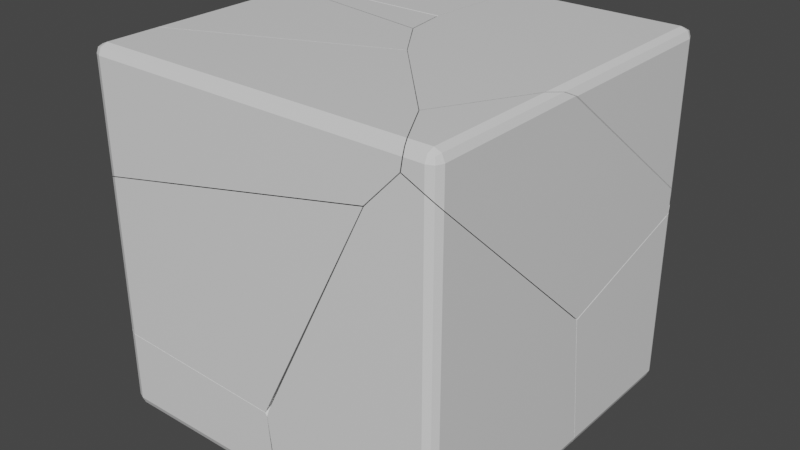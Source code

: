 # Source: cracked_block.blend  (saved by Blender 3.0.42; exported with 4.5.12 LTS)
import bpy
from mathutils import Matrix  # noqa: F401  (used for matrix-valued properties, if any)

bpy.ops.wm.read_factory_settings(use_empty=True)
scene = bpy.context.scene
scene.name = 'Scene'

# ---- collections
col_collection = bpy.data.collections.new('Collection'); scene.collection.children.link(col_collection)

# ---- materials (node trees are filled in below, after node groups)
mat_material = bpy.data.materials.new('Material')
mat_material.alpha_threshold = 0.0
mat_material.use_transparent_shadow = False
mat_material.line_color = (0.0, 0.0, 0.0, 1.0)

# ---- material node trees
mat_material.use_nodes = True; mat_material.node_tree.nodes.clear()
_N = mat_material.node_tree.nodes; _L = mat_material.node_tree.links
n0 = _N.new('ShaderNodeOutputMaterial'); n0.name = 'Material Output'; n0.location = (300, 300)
n1 = _N.new('ShaderNodeBsdfPrincipled'); n1.name = 'Principled BSDF'; n1.location = (10, 300)
n1.distribution = 'GGX'
n1.subsurface_method = 'RANDOM_WALK_SKIN'
n1.inputs[2].default_value = 0.4
n1.inputs[3].default_value = 1.45
n1.inputs[27].default_value = (0.0, 0.0, 0.0, 1.0)
n1.inputs[28].default_value = 1.0
_L.new(n1.outputs[0], n0.inputs[0])
n0.is_active_output = True

# ---- world
world_world = bpy.data.worlds.new('World'); scene.world = world_world
world_world.use_nodes = True; world_world.node_tree.nodes.clear()
_N = world_world.node_tree.nodes; _L = world_world.node_tree.links
n0 = _N.new('ShaderNodeOutputWorld'); n0.name = 'World Output'; n0.location = (300, 300)
n1 = _N.new('ShaderNodeBackground'); n1.name = 'Background'; n1.location = (10, 300)
n1.inputs[0].default_value = (0.05088, 0.05088, 0.05088, 1.0)
_L.new(n1.outputs[0], n0.inputs[0])
n0.is_active_output = True
world_world.color = (0.05088, 0.05088, 0.05088)
world_world.use_sun_shadow = False
world_world.sun_shadow_jitter_overblur = 0.0

# ---- meshes
me_cube_cell_015 = bpy.data.meshes.new('Cube_cell.015')
me_cube_cell_015.from_pydata([(0.466, 0.4732, 0.03409), (0.3632, 0.5, 0.03127), (0.4738, 0.5, -0.1486), (0.5, 0.4738, -0.02491), (0.4923, 0.4923, -0.13), (0.392, 0.5, 0.04854), (0.349, 0.5, 0.05443), (0.4738, 0.5, 0.03721), (0.4804, 0.4973, 0.03587), (0.4886, 0.4939, 0.02857), (0.4923, 0.4923, 0.02514), (0.5, 0.4738, 0.0104), (0.5, 0.4687, 0.007811), (0.3632, 0.5, 0.03127), (0.4738, 0.5, -0.1486), (0.4923, 0.4923, -0.13), (0.392, 0.5, 0.04854), (0.349, 0.5, 0.05443), (0.4738, 0.5, 0.03721), (0.4804, 0.4973, 0.03587), (0.4886, 0.4939, 0.02857), (0.4923, 0.4923, 0.02514), (0.5, 0.4738, 0.0104), (0.5, 0.4738, -0.02491), (0.5, 0.4687, 0.007811)], [], [(16, 17, 0), (16, 0, 19, 18), (19, 0, 20), (21, 20, 0, 24, 22), (12, 23, 11), (11, 23, 15, 10), (15, 14, 7, 8, 9, 10), (14, 13, 6, 5, 7), (0, 17, 1, 2, 4, 3, 24)])
_k = set([(1, 2), (1, 17), (2, 4), (3, 4), (3, 24), (5, 6), (5, 7), (6, 13), (7, 8), (8, 9), (9, 10), (10, 11), (11, 12), (12, 23), (13, 14), (14, 15), (15, 23), (16, 17), (16, 18), (18, 19), (19, 20), (20, 21), (21, 22), (22, 24)])
me_cube_cell_015.attributes.new('sharp_edge', 'BOOLEAN', 'EDGE').data.foreach_set('value', [ (min(e.vertices), max(e.vertices)) in _k for e in me_cube_cell_015.edges])
_uv = me_cube_cell_015.uv_layers.new(name='UVMap')
_uv.uv.foreach_set('vector', [1.0, 0.3474, 0.498, 0.0, 1.0, 0.0, 0.3474, 0.3474, 0.0, 0.0, 0.3126, 0.0, 0.348, 0.03172, 0.3126, 0.3126, 0.0, 0.0, 0.2692, 0.0, 0.3139, 0.2573, 0.2692, 0.2692, 0.0, 0.0, 0.4047, 0.0, 0.4048, 0.05842, 0.502, 0.5078, 0.4938, 0.5066, 0.5026, 0.5066, 0.5026, 0.5066, 0.4938, 0.5066, 0.4675, 0.5, 0.5063, 0.5, 0.4675, 0.5, 0.4629, 0.4934, 0.5093, 0.4934, 0.509, 0.4958, 0.5071, 0.4987, 0.5063, 0.5, 0.4629, 0.4934, 0.5078, 0.4658, 0.5136, 0.4623, 0.5121, 0.473, 0.5093, 0.4934, 0.0, 0.0, 0.502, 0.0, 0.589, 0.0, 0.5153, 0.2755, 0.4093, 0.2279, 0.1781, 0.02055, 0.4047, 0.4047])
me_cube_cell_015.materials.append(mat_material)
me_cube_cell_015.use_remesh_fix_poles = True
me_cube_cell_015.use_remesh_preserve_attributes = False
me_cube_cell_015.update()
me_cube_cell_016 = bpy.data.meshes.new('Cube_cell.016')
me_cube_cell_016.from_pydata([(-0.03476, 0.09728, 0.4372), (-0.07631, 0.1587, 0.1301), (-0.2478, 0.207, -0.01732), (-0.06721, 0.3316, 0.1288), (-0.2546, 0.2634, -0.0255), (-0.4738, 0.5, 0.4738), (-0.5, 0.4738, 0.4738), (-0.4738, 0.4738, 0.5), (-0.4923, 0.4923, 0.4738), (-0.4889, 0.4889, 0.4889), (-0.4923, 0.4738, 0.4923), (-0.4738, 0.4923, 0.4923), (-0.01587, 0.2777, 0.5), (-0.005957, 0.4738, 0.5), (-0.008376, 0.5, 0.4738), (-0.03819, 0.5, 0.2651), (-0.006117, 0.4923, 0.4923), (-0.4974, 0.1467, 0.48), (-0.3206, 0.1704, 0.5), (-0.4738, 0.1701, 0.5), (-0.4923, 0.1611, 0.4923), (-0.02158, 0.1717, 0.5), (-0.0487, 0.5, 0.1932), (-0.08006, 0.5, 0.1709), (-0.3705, 0.5, -0.03188), (-0.4923, 0.4923, 0.0112), (-0.4945, 0.4871, 0.01295), (-0.4738, 0.5, 0.003392), (-0.5, 0.4738, 0.01742), (-0.5, 0.2229, 0.06618), (-0.5, 0.1481, 0.4738), (-0.5, 0.4738, 0.01742), (-0.5, 0.2229, 0.06618), (-0.01587, 0.2777, 0.5), (-0.005957, 0.4738, 0.5), (-0.006117, 0.4923, 0.4923), (-0.3206, 0.1704, 0.5), (-0.4738, 0.1701, 0.5), (-0.4923, 0.1611, 0.4923), (-0.4923, 0.4923, 0.0112), (-0.4738, 0.5, 0.003392), (-0.4945, 0.4871, 0.01295), (-0.4974, 0.1467, 0.48), (-0.5, 0.1481, 0.4738), (-0.08006, 0.5, 0.1709), (-0.3705, 0.5, -0.03188), (-0.008376, 0.5, 0.4738), (-0.03819, 0.5, 0.2651), (-0.0487, 0.5, 0.1932), (-0.02158, 0.1717, 0.5)], [], [(34, 33, 47, 14, 35), (38, 42, 0, 36, 37), (0, 49, 36), (1, 0, 42, 43, 32, 2), (3, 4, 44, 48), (4, 45, 44), (4, 2, 45), (40, 45, 2, 41, 25), (2, 32, 31, 41), (48, 47, 33, 49, 0, 1, 3), (2, 3, 1), (2, 4, 3), (29, 30, 6, 28), (21, 12, 13, 7, 19, 18), (5, 8, 9, 11), (6, 10, 9, 8), (7, 11, 9, 10), (5, 27, 39, 8), (8, 39, 26, 28, 6), (19, 7, 10, 20), (30, 17, 20, 10, 6), (16, 11, 7, 13), (11, 16, 46, 5), (5, 46, 15, 22, 23, 24, 27)])
_k = set([(12, 13), (12, 21), (13, 16), (14, 35), (14, 47), (15, 22), (15, 46), (16, 46), (17, 20), (17, 30), (18, 19), (18, 21), (19, 20), (22, 23), (23, 24), (24, 27), (25, 40), (25, 41), (26, 28), (26, 39), (27, 39), (28, 29), (29, 30), (31, 32), (31, 41), (32, 43), (33, 34), (33, 49), (34, 35), (36, 37), (36, 49), (37, 38), (38, 42), (40, 45), (42, 43), (44, 45), (44, 48), (47, 48)])
me_cube_cell_016.attributes.new('sharp_edge', 'BOOLEAN', 'EDGE').data.foreach_set('value', [ (min(e.vertices), max(e.vertices)) in _k for e in me_cube_cell_016.edges])
_uv = me_cube_cell_016.uv_layers.new(name='UVMap')
_uv.uv.foreach_set('vector', [0.7611, 0.6126, 0.1473, 0.0, 0.8435, 0.0, 0.8431, 0.617, 0.8191, 0.6478, 0.3068, 0.1949, 0.1019, 0.0, 1.0, 0.0, 1.0, 0.5546, 0.4861, 0.3383, 0.0, 0.0, 0.5582, 0.0, 0.5546, 0.5546, 0.0, 0.0, 1.0, 0.0, 1.0, 0.8981, 0.9792, 0.9015, 0.8346, 0.8346, 0.0, 0.0, 0.0, 0.0, 1.0, 0.0, 1.0, 0.8256, 0.7712, 0.7712, 0.0, 0.0, 0.8244, 0.0, 0.8256, 0.8256, 0.0, 0.0, 1.0, 0.0, 0.8244, 0.8244, 0.8547, 0.2022, 0.8532, 0.8532, 0.0, 0.0, 0.8174, 0.0, 0.8326, 0.0428, 0.0, 0.0, 0.8346, 0.0, 0.8356, 0.7753, 0.8174, 0.8174, 1.0, 0.7712, 1.0, 0.1565, 1.0, 0.8527, 0.5582, 0.5582, 0.0, 0.0, 0.0, 0.0, 1.0, 0.0, 0.0, 0.0, 1.0, 0.0, 1.0, 1.0, 0.0, 0.0, 1.0, 0.0, 1.0, 1.0, 0.5165, 0.1807, 0.6184, 0.162, 0.6184, 0.2434, 0.5044, 0.2434, 0.7554, 0.5821, 0.754, 0.5556, 0.7515, 0.5066, 0.8684, 0.5066, 0.8684, 0.5825, 0.8301, 0.5824, 0.6184, 0.2566, 0.6184, 0.25, 0.6222, 0.25, 0.625, 0.2566, 0.6184, 0.2434, 0.625, 0.2434, 0.625, 0.2472, 0.6184, 0.25, 0.8684, 0.5066, 0.8684, 0.5, 0.8722, 0.5, 0.875, 0.5066, 0.6184, 0.2566, 0.5008, 0.2566, 0.5028, 0.25, 0.6184, 0.25, 0.6184, 0.25, 0.5028, 0.25, 0.5032, 0.2481, 0.5044, 0.2434, 0.6184, 0.2434, 0.8684, 0.5825, 0.8684, 0.5066, 0.875, 0.5066, 0.875, 0.5847, 0.6184, 0.162, 0.6207, 0.1617, 0.625, 0.1653, 0.625, 0.2434, 0.6184, 0.2434, 0.7515, 0.5, 0.8684, 0.5, 0.8684, 0.5066, 0.7515, 0.5066, 0.625, 0.2566, 0.625, 0.3735, 0.6184, 0.3729, 0.6184, 0.2566, 0.6184, 0.2566, 0.6184, 0.3729, 0.5663, 0.3655, 0.5483, 0.3628, 0.5427, 0.355, 0.492, 0.2824, 0.5008, 0.2566])
me_cube_cell_016.materials.append(mat_material)
me_cube_cell_016.use_remesh_fix_poles = True
me_cube_cell_016.use_remesh_preserve_attributes = False
me_cube_cell_016.update()
me_cube_cell_001 = bpy.data.meshes.new('Cube_cell.001')
me_cube_cell_001.from_pydata([(0.04666, -0.1004, 0.09427), (0.08997, -0.08167, 0.1416), (-0.127, 0.006887, -0.06021), (-0.009148, -0.04277, 0.02564), (-0.03429, 0.09519, 0.437), (-0.2477, 0.2047, -0.01785), (-0.07559, 0.1568, 0.13), (-0.2303, 0.0994, -0.09247), (0.06221, -0.04111, 0.1059), (0.02931, 0.003239, 0.5), (0.02553, 0.008719, 0.5), (0.08868, -0.08256, 0.5), (0.08393, -0.08462, 0.5), (-0.003415, 0.05034, 0.5), (-0.4973, 0.1441, 0.4802), (-0.4926, 0.1361, 0.4915), (-0.4179, 0.1185, 0.5), (-0.4738, 0.1277, 0.5), (-0.5, -0.3362, 0.125), (-0.5, -0.336, 0.4738), (0.01948, -0.1124, 0.5), (-0.4738, -0.3247, 0.5), (-0.4923, -0.3327, 0.4923), (-0.5, -0.3362, 0.08928), (-0.5, -0.3146, 0.07116), (-0.5, 0.1503, 0.4479), (-0.5, 0.1456, 0.4738), (-0.5, 0.2165, 0.08706), (-0.5, 0.2204, 0.06551), (-0.5, -0.02467, -0.09711), (-0.5, -0.0437, -0.1097), (-0.5, -0.0612, -0.1067), (-0.5, -0.1128, -0.09735), (0.02931, 0.003239, 0.5), (0.08868, -0.08256, 0.5), (0.08393, -0.08462, 0.5), (0.02553, 0.008719, 0.5), (-0.003415, 0.05034, 0.5), (-0.4973, 0.1441, 0.4802), (-0.4926, 0.1361, 0.4915), (-0.5, -0.336, 0.4738), (-0.4923, -0.3327, 0.4923), (0.01948, -0.1124, 0.5), (-0.4738, -0.3247, 0.5), (-0.5, -0.3362, 0.125), (-0.5, -0.3362, 0.08928), (-0.5, 0.1503, 0.4479), (-0.5, 0.1456, 0.4738), (-0.5, 0.2165, 0.08706), (-0.5, 0.2204, 0.06551), (-0.5, -0.3146, 0.07116), (-0.5, -0.1128, -0.09735), (-0.5, -0.0612, -0.1067), (-0.5, -0.0437, -0.1097), (-0.4179, 0.1185, 0.5), (-0.5, -0.02467, -0.09711), (-0.4738, 0.1277, 0.5)], [], [(36, 33, 1, 8), (1, 33, 34), (35, 0, 1, 34), (0, 8, 1), (0, 3, 8), (3, 7, 8), (36, 8, 6, 4, 37), (54, 37, 4, 38, 39), (17, 54, 39), (41, 40, 44, 42, 43), (44, 45, 0, 35, 42), (2, 0, 45, 50), (2, 3, 0), (47, 38, 4, 6, 46), (48, 6, 5, 49), (46, 6, 48), (2, 7, 3), (5, 7, 53, 55), (7, 2, 52, 53), (51, 2, 50), (52, 2, 51), (49, 5, 55), (23, 18, 19, 26, 25, 27, 28, 29, 30, 31, 32, 24), (9, 10, 13, 16, 56, 21, 20, 12, 11), (21, 56, 15, 22), (15, 14, 26, 19, 22), (7, 5, 6, 8)])
_k = set([(9, 10), (9, 11), (10, 13), (11, 12), (12, 20), (13, 16), (14, 15), (14, 26), (15, 56), (16, 56), (17, 39), (17, 54), (18, 19), (18, 23), (19, 22), (20, 21), (21, 22), (23, 24), (24, 32), (25, 26), (25, 27), (27, 28), (28, 29), (29, 30), (30, 31), (31, 32), (33, 34), (33, 36), (34, 35), (35, 42), (36, 37), (37, 54), (38, 39), (38, 47), (40, 41), (40, 44), (41, 43), (42, 43), (44, 45), (45, 50), (46, 47), (46, 48), (48, 49), (49, 55), (50, 51), (51, 52), (52, 53), (53, 55)])
me_cube_cell_001.attributes.new('sharp_edge', 'BOOLEAN', 'EDGE').data.foreach_set('value', [ (min(e.vertices), max(e.vertices)) in _k for e in me_cube_cell_001.edges])
_uv = me_cube_cell_001.uv_layers.new(name='UVMap')
_uv.uv.foreach_set('vector', [0.8882, 0.0, 1.0, 0.1216, 1.0, 1.0, 0.0, 0.0, 1.0, 1.0, 0.1216, 0.1216, 1.0, 0.122, 0.1094, 0.0, 1.0, 0.0, 1.0, 1.0, 0.122, 0.122, 0.0, 0.0, 1.0, 0.0, 1.0, 1.0, 0.0, 0.0, 1.0, 0.0, 1.0, 1.0, 0.0, 0.0, 1.0, 0.0, 1.0, 1.0, 1.0, 0.1118, 1.0, 1.0, 0.0, 0.0, 0.0, 0.0, 0.5593, 0.0, 1.0, 0.231, 0.5593, 0.5593, 0.0, 0.0, 0.8984, 0.0, 1.0, 0.1, 0.2298, 0.133, 0.231, 0.231, 0.1119, 0.1006, 0.2146, 0.09014, 0.2428, 0.07813, 1.0, 0.07851, 1.0, 0.8919, 0.227, 0.1192, 0.07851, 0.07851, 0.08401, 0.0, 1.0, 0.0, 1.0, 0.8906, 0.8919, 0.8919, 1.0, 0.0, 1.0, 1.0, 0.08401, 0.08401, 0.1185, 0.0, 0.0, 0.0, 1.0, 0.0, 1.0, 1.0, 0.09816, 0.02144, 0.1016, 0.0, 1.0, 0.0, 1.0, 1.0, 0.1048, 0.1048, 1.0, 0.1053, 1.0, 1.0, 0.0, 0.0, 0.8348, 0.0, 1.0, 0.1048, 1.0, 1.0, 0.1053, 0.1053, 0.0, 0.0, 1.0, 0.0, 1.0, 1.0, 1.0, 0.0, 1.0, 1.0, 0.1571, 0.1571, 0.1662, 0.0, 1.0, 1.0, 0.0, 0.0, 0.8812, 0.0, 1.0, 0.1571, 0.1178, 0.0, 1.0, 0.0, 1.0, 0.8815, 1.0, 0.1188, 1.0, 1.0, 0.1178, 0.1178, 1.0, 0.1652, 1.0, 1.0, 0.1662, 0.1662, 0.5223, 0.04095, 0.5313, 0.04094, 0.6184, 0.041, 0.6184, 0.1614, 0.612, 0.1626, 0.5218, 0.1791, 0.5164, 0.1801, 0.4757, 0.1188, 0.4726, 0.1141, 0.4733, 0.1097, 0.4757, 0.0968, 0.5178, 0.04634, 0.7427, 0.6242, 0.7436, 0.6228, 0.7509, 0.6124, 0.8545, 0.5954, 0.8684, 0.5931, 0.8684, 0.7062, 0.7451, 0.6531, 0.729, 0.6462, 0.7278, 0.6456, 0.8684, 0.7062, 0.8684, 0.5931, 0.875, 0.5911, 0.875, 0.7082, 0.6247, 0.159, 0.6207, 0.161, 0.6184, 0.1614, 0.6184, 0.041, 0.625, 0.04183, 0.0, 0.0, 1.0, 0.0, 1.0, 0.0, 1.0, 1.0])
me_cube_cell_001.materials.append(mat_material)
me_cube_cell_001.use_remesh_fix_poles = True
me_cube_cell_001.use_remesh_preserve_attributes = False
me_cube_cell_001.update()
me_cube_cell_002 = bpy.data.meshes.new('Cube_cell.002')
me_cube_cell_002.from_pydata([(0.04628, -0.1021, 0.09272), (-0.1252, 0.005378, -0.06042), (-0.06343, -0.04047, -0.08311), (-0.01096, -0.04357, 0.02299), (0.3168, -0.5, 0.3285), (-0.5, -0.4738, -0.2602), (-0.4738, -0.5, -0.2731), (-0.4923, -0.4923, -0.2689), (-0.5, -0.1151, -0.09877), (0.006505, -0.5, -0.2937), (0.3234, -0.5, 0.3419), (-0.5, -0.3374, 0.08748), (-0.5, -0.4738, 0.1524), (-0.4738, -0.5, 0.1705), (-0.4923, -0.4923, 0.1629), (-0.5, -0.3296, 0.08102), (0.3168, -0.5, 0.3285), (0.006505, -0.5, -0.2937), (-0.4738, -0.5, -0.2731), (-0.4923, -0.4923, -0.2689), (-0.5, -0.4738, 0.1524), (-0.4923, -0.4923, 0.1629), (-0.4738, -0.5, 0.1705), (-0.5, -0.1151, -0.09877), (-0.5, -0.3296, 0.08102), (0.3234, -0.5, 0.3419), (-0.5, -0.3374, 0.08748), (-0.5, -0.4738, -0.2602)], [], [(2, 16, 17), (2, 17, 1), (3, 0, 2), (2, 0, 25, 16), (1, 3, 2), (23, 1, 17, 18, 19, 5), (12, 21, 13, 25, 0, 26), (0, 3, 24, 26), (27, 20, 11, 15, 8), (9, 4, 10, 22, 6), (14, 7, 6, 22), (27, 7, 14, 20), (3, 1, 23, 24)])
_k = set([(4, 9), (4, 10), (5, 19), (5, 23), (6, 7), (6, 9), (7, 27), (8, 15), (8, 27), (10, 22), (11, 15), (11, 20), (12, 21), (12, 26), (13, 21), (13, 25), (14, 20), (14, 22), (16, 17), (16, 25), (17, 18), (18, 19), (23, 24), (24, 26)])
me_cube_cell_002.attributes.new('sharp_edge', 'BOOLEAN', 'EDGE').data.foreach_set('value', [ (min(e.vertices), max(e.vertices)) in _k for e in me_cube_cell_002.edges])
_uv = me_cube_cell_002.uv_layers.new(name='UVMap')
_uv.uv.foreach_set('vector', [0.0, 0.0, 0.9023, 0.0, 0.9016, 0.9016, 1.0, 0.0, 0.9097, 0.9097, 0.0, 0.0, 0.0, 0.0, 1.0, 0.0, 1.0, 1.0, 1.0, 1.0, 0.0, 0.0, 0.8889, 0.0, 1.0, 0.09765, 0.0, 0.0, 1.0, 0.0, 1.0, 1.0, 0.1172, 0.0, 1.0, 0.0, 1.0, 0.9097, 0.2534, 0.1343, 0.2392, 0.1018, 0.2699, 0.08826, 0.6012, 0.05519, 0.6983, 0.06359, 0.7385, 0.08398, 0.8889, 0.8889, 0.0, 0.0, 0.9156, 0.0, 1.0, 0.0, 1.0, 1.0, 0.09341, 0.09341, 0.08445, 0.0, 0.435, 0.006551, 0.5381, 0.006551, 0.5219, 0.04066, 0.5203, 0.0426, 0.4753, 0.09623, 0.4265, 0.8721, 0.5821, 0.7958, 0.5855, 0.7942, 0.5426, 0.9934, 0.4317, 0.9934, 0.5407, 1.0, 0.4328, 1.0, 0.4317, 0.9934, 0.5426, 0.9934, 0.435, 0.006551, 0.4328, 0.0, 0.5407, 0.0, 0.5381, 0.006551, 1.0, 0.0, 1.0, 0.0, 1.0, 0.8828, 0.09341, 0.0])
me_cube_cell_002.materials.append(mat_material)
me_cube_cell_002.use_remesh_fix_poles = True
me_cube_cell_002.use_remesh_preserve_attributes = False
me_cube_cell_002.update()
me_cube_cell_003 = bpy.data.meshes.new('Cube_cell.003')
me_cube_cell_003.from_pydata([(0.4738, 0.4738, -0.5), (0.4738, 0.5, -0.4738), (0.5, 0.4738, -0.4738), (0.4738, 0.4923, -0.4923), (0.4889, 0.4889, -0.4889), (0.465, 0.4715, 0.03311), (0.4923, 0.4923, -0.4738), (-0.06618, 0.3312, 0.1266), (0.4923, 0.4738, -0.4923), (-0.2536, 0.2635, -0.02711), (0.2294, -0.01144, 0.07516), (0.06247, -0.03954, 0.105), (-0.03261, 0.0006598, -0.4049), (-0.06293, -0.03809, -0.08402), (-0.009633, -0.04178, 0.02272), (-0.07482, 0.1585, 0.1289), (-0.2297, 0.1003, -0.09405), (-0.2473, 0.2063, -0.01841), (-0.125, 0.007518, -0.06066), (0.09021, 0.02884, -0.5), (0.4738, 0.08714, -0.5), (0.5, 0.08605, -0.4525), (0.5, 0.08832, -0.4738), (0.4923, 0.08914, -0.4923), (0.07027, 0.02584, -0.5), (0.03963, 0.02138, -0.5), (-0.1351, 0.1032, -0.5), (0.5, 0.04945, -0.1063), (0.5, 0.3861, -0.01466), (0.5, 0.4669, 0.0067), (-0.2067, 0.1613, -0.5), (-0.1528, 0.1174, -0.5), (-0.2175, 0.1702, -0.5), (-0.2189, 0.1814, -0.5), (-0.247, 0.4013, -0.5), (-0.2476, 0.4064, -0.5), (-0.2337, 0.4149, -0.5), (-0.1357, 0.4738, -0.5), (-0.07936, 0.5, -0.4738), (-0.1012, 0.4923, -0.4923), (0.1479, 0.5, -0.009528), (0.4007, 0.5, -0.03961), (0.4738, 0.5, -0.1587), (0.5, 0.4737, -0.03417), (0.4923, 0.4923, -0.1401), (0.3556, 0.5, 0.0331), (0.5, 0.4706, -0.0147), (0.3413, 0.5, 0.05484), (0.2108, 0.5, 0.07783), (0.1931, 0.5, 0.08088), (0.09021, 0.02884, -0.5), (0.4738, 0.08714, -0.5), (0.5, 0.08605, -0.4525), (0.5, 0.08832, -0.4738), (0.4923, 0.08914, -0.4923), (0.07027, 0.02584, -0.5), (0.03963, 0.02138, -0.5), (-0.1351, 0.1032, -0.5), (0.5, 0.3861, -0.01466), (0.5, 0.4669, 0.0067), (-0.2067, 0.1613, -0.5), (-0.1528, 0.1174, -0.5), (-0.2175, 0.1702, -0.5), (-0.2337, 0.4149, -0.5), (-0.1357, 0.4738, -0.5), (0.5, 0.4737, -0.03417), (0.4923, 0.4923, -0.1401), (-0.1012, 0.4923, -0.4923), (0.4007, 0.5, -0.03961), (0.4738, 0.5, -0.1587), (0.3556, 0.5, 0.0331), (0.5, 0.04945, -0.1063), (0.3413, 0.5, 0.05484), (0.2108, 0.5, 0.07783), (0.1479, 0.5, -0.009528), (0.1931, 0.5, 0.08088), (-0.2189, 0.1814, -0.5), (0.5, 0.4706, -0.0147), (-0.247, 0.4013, -0.5), (-0.2476, 0.4064, -0.5), (-0.07936, 0.5, -0.4738)], [], [(54, 53, 52, 10, 50, 51), (50, 10, 14, 55), (56, 12, 57), (10, 52, 71), (11, 14, 10), (10, 71, 58), (58, 59, 5, 10), (5, 11, 10), (11, 18, 14), (18, 13, 14), (13, 18, 12), (61, 12, 18, 60), (61, 57, 12), (60, 18, 16, 62), (16, 17, 76, 62), (17, 78, 76), (9, 79, 78, 17), (9, 7, 36, 79), (13, 12, 56, 55, 14), (69, 68, 43, 66), (68, 70, 77, 43), (72, 5, 59, 77, 70), (15, 17, 11), (17, 18, 11), (5, 15, 11), (73, 15, 5, 72), (17, 16, 18), (15, 7, 17), (7, 9, 17), (7, 15, 73, 75), (7, 75, 74), (19, 24, 25, 26, 31, 30, 32, 33, 34, 35, 63, 64, 0, 20), (29, 28, 27, 21, 22, 2, 65, 46), (0, 3, 4, 8), (1, 6, 4, 3), (2, 8, 4, 6), (3, 0, 64, 67), (80, 1, 3, 67), (65, 2, 6, 44), (6, 1, 42, 44), (20, 0, 8, 23), (23, 8, 2, 22), (45, 41, 42, 1, 80, 40, 49, 48, 47), (7, 74, 38, 39, 37, 36)])
_k = set([(19, 20), (19, 24), (20, 23), (21, 22), (21, 27), (22, 23), (24, 25), (25, 26), (26, 31), (27, 28), (28, 29), (29, 46), (30, 31), (30, 32), (32, 33), (33, 34), (34, 35), (35, 63), (36, 37), (36, 79), (37, 39), (38, 39), (38, 74), (40, 49), (40, 80), (41, 42), (41, 45), (42, 44), (43, 66), (43, 77), (44, 65), (45, 47), (46, 65), (47, 48), (48, 49), (50, 51), (50, 55), (51, 54), (52, 53), (52, 71), (53, 54), (55, 56), (56, 57), (57, 61), (58, 59), (58, 71), (59, 77), (60, 61), (60, 62), (62, 76), (63, 64), (64, 67), (66, 69), (67, 80), (68, 69), (68, 70), (70, 72), (72, 73), (73, 75), (74, 75), (76, 78), (78, 79)])
me_cube_cell_003.attributes.new('sharp_edge', 'BOOLEAN', 'EDGE').data.foreach_set('value', [ (min(e.vertices), max(e.vertices)) in _k for e in me_cube_cell_003.edges])
_uv = me_cube_cell_003.uv_layers.new(name='UVMap')
_uv.uv.foreach_set('vector', [0.1519, 0.05947, 0.1451, 0.02309, 0.156, 0.0, 1.0, 0.0, 1.0, 0.9193, 0.1872, 0.107, 0.9193, 0.9193, 0.0, 0.0, 1.0, 0.0, 1.0, 0.9119, 0.6532, 0.6532, 0.0, 0.0, 0.6562, 0.0, 1.0, 0.0, 1.0, 0.844, 0.1554, 0.0, 0.0, 0.0, 1.0, 0.0, 1.0, 1.0, 1.0, 1.0, 0.1554, 0.1554, 1.0, 0.1572, 0.1572, 0.1572, 0.5906, 0.0, 1.0, 0.0, 1.0, 1.0, 0.0, 0.0, 1.0, 0.0, 1.0, 1.0, 0.0, 0.0, 1.0, 0.0, 1.0, 1.0, 0.0, 0.0, 1.0, 0.0, 1.0, 1.0, 0.0, 0.0, 1.0, 0.0, 1.0, 1.0, 1.0, 0.3448, 1.0, 1.0, 0.0, 0.0, 0.8977, 0.0, 0.3448, 0.3448, 1.0, 0.3438, 1.0, 1.0, 0.8977, 0.8977, 0.0, 0.0, 1.0, 0.0, 1.0, 0.8903, 0.0, 0.0, 1.0, 0.0, 1.0, 0.9059, 0.8903, 0.8903, 0.0, 0.0, 0.9062, 0.0, 0.9059, 0.9059, 1.0, 0.0, 1.0, 0.9047, 0.9062, 0.9062, 0.0, 0.0, 0.0, 0.0, 1.0, 0.0, 1.0, 0.9263, 0.9047, 0.9047, 0.0, 0.0, 1.0, 0.0, 1.0, 0.6532, 0.9119, 0.9119, 1.0, 1.0, 0.7965, 0.2383, 0.5583, 0.0, 0.8513, 0.001415, 0.8479, 0.2043, 0.5583, 0.5583, 1.0, 0.3884, 1.0, 0.8416, 0.8511, 0.8511, 0.4693, 0.0, 1.0, 0.0, 1.0, 0.4094, 0.8416, 0.8416, 0.3884, 0.3884, 0.0, 0.0, 1.0, 0.0, 1.0, 1.0, 0.0, 0.0, 1.0, 0.0, 1.0, 1.0, 0.0, 0.0, 1.0, 0.0, 1.0, 1.0, 0.06875, 0.0, 1.0, 0.0, 1.0, 1.0, 0.4693, 0.4693, 0.0, 0.0, 1.0, 0.0, 1.0, 1.0, 0.0, 0.0, 1.0, 0.0, 1.0, 1.0, 0.0, 0.0, 1.0, 0.0, 1.0, 1.0, 1.0, 1.0, 0.0, 0.0, 0.9313, 0.0, 1.0, 0.1299, 1.0, 1.0, 0.1299, 0.1299, 1.0, 0.2291, 0.2726, 0.6178, 0.2676, 0.6185, 0.2599, 0.6197, 0.2162, 0.5992, 0.2118, 0.5957, 0.1983, 0.5847, 0.1956, 0.5825, 0.1953, 0.5797, 0.1882, 0.5247, 0.1881, 0.5234, 0.1916, 0.5213, 0.2161, 0.5066, 0.3684, 0.5066, 0.3684, 0.6032, 0.5017, 0.5083, 0.4963, 0.5285, 0.4734, 0.6126, 0.3869, 0.6035, 0.3816, 0.6029, 0.3816, 0.5066, 0.4915, 0.5066, 0.4963, 0.5074, 0.3684, 0.5066, 0.3684, 0.5, 0.375, 0.5009, 0.375, 0.5066, 0.3816, 0.4934, 0.3816, 0.5, 0.375, 0.5009, 0.375, 0.4934, 0.3816, 0.5066, 0.375, 0.5066, 0.375, 0.5009, 0.3816, 0.5, 0.3684, 0.5, 0.3684, 0.5066, 0.2161, 0.5066, 0.2247, 0.5, 0.3816, 0.3552, 0.3816, 0.4934, 0.375, 0.4934, 0.375, 0.3497, 0.4913, 0.5066, 0.3816, 0.5066, 0.3816, 0.5, 0.465, 0.5, 0.3816, 0.5, 0.3816, 0.4934, 0.4603, 0.4934, 0.465, 0.5, 0.3684, 0.6032, 0.3684, 0.5066, 0.375, 0.5066, 0.375, 0.6027, 0.375, 0.6027, 0.375, 0.5066, 0.3816, 0.5066, 0.3816, 0.6029, 0.5083, 0.4639, 0.4901, 0.4752, 0.4603, 0.4934, 0.3816, 0.4934, 0.3816, 0.3552, 0.4976, 0.412, 0.5202, 0.4233, 0.5195, 0.4277, 0.5137, 0.4603, 0.0, 0.0, 0.7709, 0.0, 0.8878, 0.1966, 0.9152, 0.3031, 0.9265, 0.4669, 0.9263, 0.9263])
me_cube_cell_003.materials.append(mat_material)
me_cube_cell_003.use_remesh_fix_poles = True
me_cube_cell_003.use_remesh_preserve_attributes = False
me_cube_cell_003.update()
me_cube_cell_004 = bpy.data.meshes.new('Cube_cell.004')
me_cube_cell_004.from_pydata([(0.04754, -0.102, 0.09504), (0.09128, -0.0828, 0.1426), (0.2482, -0.252, 0.2905), (-0.5, -0.4738, 0.4738), (-0.4738, -0.5, 0.4738), (-0.4738, -0.4738, 0.5), (-0.4923, -0.4923, 0.4738), (-0.4889, -0.4889, 0.4889), (-0.4738, -0.4923, 0.4923), (-0.4923, -0.4738, 0.4923), (0.4159, -0.5, 0.4414), (0.3303, -0.5, 0.3509), (0.3241, -0.5, 0.3444), (-0.5, -0.3379, 0.09405), (0.08992, -0.08354, 0.5), (0.12, -0.1158, 0.5), (0.3407, -0.3531, 0.5), (0.4172, -0.4865, 0.4947), (0.4107, -0.4738, 0.5), (0.4214, -0.5, 0.4738), (0.4201, -0.4923, 0.4923), (-0.4794, -0.4977, 0.1708), (-0.4738, -0.5, 0.1731), (-0.5, -0.4738, 0.155), (-0.4923, -0.4923, 0.1655), (-0.5, -0.3381, 0.4738), (-0.4738, -0.3268, 0.5), (-0.4923, -0.3348, 0.4923), (-0.5, -0.3379, 0.09405), (-0.5, -0.4738, 0.155), (0.4159, -0.5, 0.4414), (0.3303, -0.5, 0.3509), (0.08992, -0.08354, 0.5), (0.12, -0.1158, 0.5), (0.4172, -0.4865, 0.4947), (0.4107, -0.4738, 0.5), (0.4214, -0.5, 0.4738), (0.4201, -0.4923, 0.4923), (-0.4794, -0.4977, 0.1708), (-0.4738, -0.5, 0.1731), (-0.4923, -0.4923, 0.1655), (-0.5, -0.3381, 0.4738), (-0.4923, -0.3348, 0.4923), (0.3241, -0.5, 0.3444), (-0.4738, -0.3268, 0.5), (0.3407, -0.3531, 0.5)], [], [(0, 1, 31, 43), (28, 1, 0), (30, 31, 1, 2), (33, 2, 1, 32), (2, 33, 45), (34, 2, 45, 35), (36, 30, 2, 34, 37), (38, 0, 43, 39), (29, 28, 0, 38, 40), (41, 13, 23, 3), (4, 22, 12, 11, 10, 19), (14, 44, 5, 18, 16, 15), (3, 6, 7, 9), (4, 8, 7, 6), (5, 9, 7, 8), (22, 4, 6, 24, 21), (3, 23, 24, 6), (5, 8, 20, 17, 18), (8, 4, 19, 20), (42, 9, 5, 44), (9, 42, 41, 3), (28, 25, 27, 26, 32, 1)])
_k = set([(10, 11), (10, 19), (11, 12), (12, 22), (13, 23), (13, 41), (14, 15), (14, 44), (15, 16), (16, 18), (17, 18), (17, 20), (19, 20), (21, 22), (21, 24), (23, 24), (25, 27), (25, 28), (26, 27), (26, 32), (28, 29), (29, 40), (30, 31), (30, 36), (31, 43), (32, 33), (33, 45), (34, 35), (34, 37), (35, 45), (36, 37), (38, 39), (38, 40), (39, 43), (41, 42), (42, 44)])
me_cube_cell_004.attributes.new('sharp_edge', 'BOOLEAN', 'EDGE').data.foreach_set('value', [ (min(e.vertices), max(e.vertices)) in _k for e in me_cube_cell_004.edges])
_uv = me_cube_cell_004.uv_layers.new(name='UVMap')
_uv.uv.foreach_set('vector', [1.0, 0.0, 1.0, 1.0, 0.1077, 0.1077, 0.1124, 0.0, 1.0, 0.07848, 1.0, 1.0, 0.0, 0.0, 0.8319, 0.0, 1.0, 0.1077, 1.0, 1.0, 0.0, 0.0, 0.1911, 0.0, 1.0, 0.0, 1.0, 1.0, 0.1217, 0.1217, 1.0, 1.0, 0.1911, 0.1911, 1.0, 0.1925, 1.0, 0.2141, 1.0, 1.0, 0.1925, 0.1925, 0.8912, 0.1937, 0.5861, 0.1685, 1.0, 0.1681, 1.0, 1.0, 0.2141, 0.2141, 0.2899, 0.1946, 0.1178, 0.0, 1.0, 0.0, 1.0, 0.8876, 0.1222, 0.009582, 0.2892, 0.08351, 1.0, 0.08422, 1.0, 1.0, 0.1178, 0.1178, 0.1749, 0.09623, 0.6184, 0.04047, 0.5226, 0.04051, 0.5388, 0.006551, 0.6184, 0.006551, 0.6184, 0.9934, 0.5433, 0.9934, 0.5861, 0.794, 0.5877, 0.7924, 0.6103, 0.771, 0.6184, 0.7696, 0.7275, 0.6459, 0.8684, 0.7067, 0.8684, 0.7434, 0.6473, 0.7434, 0.6648, 0.7133, 0.72, 0.654, 0.6184, 0.006551, 0.6184, 0.0, 0.6222, 0.0, 0.625, 0.006551, 0.6184, 0.9934, 0.625, 0.9934, 0.625, 0.9972, 0.6184, 1.0, 0.8684, 0.7434, 0.875, 0.7434, 0.875, 0.7472, 0.8684, 0.75, 0.5433, 0.9934, 0.6184, 0.9934, 0.6184, 1.0, 0.5414, 1.0, 0.5427, 0.9954, 0.6184, 0.006551, 0.5388, 0.006551, 0.5414, 0.0, 0.6184, 0.0, 0.8684, 0.7434, 0.8684, 0.75, 0.645, 0.75, 0.6457, 0.7479, 0.6473, 0.7434, 0.625, 0.9934, 0.6184, 0.9934, 0.6184, 0.7696, 0.625, 0.77, 0.875, 0.7087, 0.875, 0.7434, 0.8684, 0.7434, 0.8684, 0.7067, 0.625, 0.006551, 0.625, 0.0413, 0.6184, 0.04047, 0.6184, 0.006551, 0.07848, 0.07848, 0.2446, 0.1664, 0.2163, 0.1261, 0.2286, 0.1094, 1.0, 0.1217, 1.0, 1.0])
me_cube_cell_004.materials.append(mat_material)
me_cube_cell_004.use_remesh_fix_poles = True
me_cube_cell_004.use_remesh_preserve_attributes = False
me_cube_cell_004.update()
me_cube_cell_005 = bpy.data.meshes.new('Cube_cell.005')
me_cube_cell_005.from_pydata([(-0.06651, 0.3331, 0.1273), (-0.2543, 0.2658, -0.02709), (0.1776, 0.5, 0.08775), (-0.04784, 0.5, 0.1914), (0.1894, 0.5, 0.08194), (-0.3151, 0.5, 0.001791), (-0.3661, 0.5, -0.03453), (-0.2479, 0.4086, -0.5), (-0.1394, 0.4738, -0.5), (-0.0829, 0.5, -0.4738), (-0.1048, 0.4923, -0.4923), (-0.299, 0.5, -0.458), (-0.2795, 0.4738, -0.5), (-0.2965, 0.5, -0.4738), (-0.2898, 0.4923, -0.4923), (0.1776, 0.5, 0.08775), (-0.04784, 0.5, 0.1914), (0.1894, 0.5, 0.08194), (-0.3151, 0.5, 0.001791), (-0.3661, 0.5, -0.03453), (-0.0829, 0.5, -0.4738), (-0.1394, 0.4738, -0.5), (-0.1048, 0.4923, -0.4923), (-0.2479, 0.4086, -0.5), (-0.2795, 0.4738, -0.5), (-0.2898, 0.4923, -0.4923), (-0.299, 0.5, -0.458), (-0.2965, 0.5, -0.4738)], [], [(16, 0, 15), (15, 0, 17), (0, 16, 18), (1, 0, 18, 19), (17, 0, 1, 23, 21, 22, 20), (1, 19, 26), (24, 23, 1, 26, 27, 25), (8, 7, 12), (8, 12, 14, 10), (10, 14, 13, 9), (6, 5, 3, 2, 4, 9, 13, 11)])
_k = set([(2, 3), (2, 4), (3, 5), (4, 9), (5, 6), (6, 11), (7, 8), (7, 12), (8, 10), (9, 10), (11, 13), (12, 14), (13, 14), (15, 16), (15, 17), (16, 18), (17, 20), (18, 19), (19, 26), (20, 22), (21, 22), (21, 23), (23, 24), (24, 25), (25, 27), (26, 27)])
me_cube_cell_005.attributes.new('sharp_edge', 'BOOLEAN', 'EDGE').data.foreach_set('value', [ (min(e.vertices), max(e.vertices)) in _k for e in me_cube_cell_005.edges])
_uv = me_cube_cell_005.uv_layers.new(name='UVMap')
_uv.uv.foreach_set('vector', [0.2294, 0.0, 1.0, 0.0, 1.0, 0.7703, 0.7703, 0.7703, 0.0, 0.0, 0.8612, 0.0, 1.0, 0.0, 1.0, 0.7706, 0.2321, 0.0, 1.0, 0.0, 1.0, 1.0, 0.2321, 0.2321, 0.1772, 0.0, 1.0, 0.1388, 1.0, 1.0, 0.0, 0.0, 0.9049, 0.0, 0.4123, 0.07987, 0.5615, 0.09229, 0.6278, 0.122, 1.0, 0.0, 1.0, 0.8228, 0.1759, 0.0, 0.484, 0.09528, 1.0, 0.09508, 1.0, 1.0, 0.1759, 0.1759, 0.2137, 0.1455, 0.3189, 0.11, 0.2152, 0.5066, 0.188, 0.5228, 0.1801, 0.5066, 0.2152, 0.5066, 0.1801, 0.5066, 0.1776, 0.5, 0.2238, 0.5, 0.375, 0.3488, 0.375, 0.3026, 0.3816, 0.3009, 0.3816, 0.3543, 0.4914, 0.2835, 0.5004, 0.2962, 0.5478, 0.363, 0.5219, 0.4194, 0.5205, 0.4223, 0.3816, 0.3543, 0.3816, 0.3009, 0.3855, 0.3003])
me_cube_cell_005.materials.append(mat_material)
me_cube_cell_005.use_remesh_fix_poles = True
me_cube_cell_005.use_remesh_preserve_attributes = False
me_cube_cell_005.update()
me_cube_cell_006 = bpy.data.meshes.new('Cube_cell.006')
me_cube_cell_006.from_pydata([(0.4677, 0.4722, 0.03465), (0.231, -0.01148, 0.0766), (0.2502, -0.2523, 0.2904), (0.5, -0.4738, 0.4738), (0.4738, -0.4738, 0.5), (0.4738, -0.5, 0.4738), (0.4923, -0.4738, 0.4923), (0.4889, -0.4889, 0.4889), (0.4738, -0.4923, 0.4923), (0.4923, -0.4923, 0.4738), (0.492, -0.4925, 0.4009), (0.4738, -0.5, 0.4164), (0.4187, -0.5, 0.4421), (0.5, -0.4738, 0.3799), (0.5, 0.007404, -0.06589), (0.5, 0.04845, -0.1038), (0.4995, -0.03479, 0.4751), (0.5, 0.4618, 0.0889), (0.3508, -0.3378, 0.5), (0.4738, -0.1137, 0.5), (0.4923, -0.07003, 0.4923), (0.4239, -0.5, 0.4738), (0.4225, -0.4923, 0.4923), (0.3428, -0.3525, 0.5), (0.4131, -0.4738, 0.5), (0.5, 0.4738, 0.07946), (0.4923, 0.4923, 0.054), (0.4868, 0.4946, 0.04433), (0.4824, 0.4964, 0.03657), (0.5, 0.4678, 0.009843), (0.49, 0.4933, 0.02962), (0.5, 0.4738, 0.01286), (0.492, -0.4925, 0.4009), (0.4738, -0.5, 0.4164), (0.49, 0.4933, 0.02962), (0.5, 0.4738, 0.01286), (0.4187, -0.5, 0.4421), (0.3508, -0.3378, 0.5), (0.4738, -0.1137, 0.5), (0.4995, -0.03479, 0.4751), (0.4923, -0.07003, 0.4923), (0.4239, -0.5, 0.4738), (0.4225, -0.4923, 0.4923), (0.4131, -0.4738, 0.5), (0.5, 0.4618, 0.0889), (0.5, 0.4738, 0.07946), (0.4923, 0.4923, 0.054), (0.4868, 0.4946, 0.04433), (0.5, 0.4678, 0.009843), (0.5, -0.4738, 0.3799), (0.3428, -0.3525, 0.5), (0.4824, 0.4964, 0.03657), (0.5, 0.007404, -0.06589), (0.5, 0.04845, -0.1038)], [], [(2, 32, 33, 36), (32, 2, 52, 49), (1, 37, 38, 40, 39, 44), (1, 53, 52, 2), (2, 36, 41, 42, 43, 50), (37, 1, 2, 50), (44, 45, 46, 47, 1), (51, 0, 1, 47), (48, 0, 34, 35), (34, 0, 51), (11, 5, 21, 12), (24, 4, 19, 18, 23), (31, 25, 17, 16, 3, 13, 14, 15, 29), (3, 6, 7, 9), (4, 8, 7, 6), (5, 9, 7, 8), (30, 26, 25, 31), (28, 27, 26, 30), (10, 9, 5, 11), (13, 3, 9, 10), (22, 8, 4, 24), (8, 22, 21, 5), (19, 4, 6, 20), (6, 3, 16, 20), (0, 48, 53, 1)])
_k = set([(10, 11), (10, 13), (11, 12), (12, 21), (13, 14), (14, 15), (15, 29), (16, 17), (16, 20), (17, 25), (18, 19), (18, 23), (19, 20), (21, 22), (22, 24), (23, 24), (25, 26), (26, 27), (27, 28), (28, 30), (29, 31), (30, 31), (32, 33), (32, 49), (33, 36), (34, 35), (34, 51), (35, 48), (36, 41), (37, 38), (37, 50), (38, 40), (39, 40), (39, 44), (41, 42), (42, 43), (43, 50), (44, 45), (45, 46), (46, 47), (47, 51), (48, 53), (49, 52), (52, 53)])
me_cube_cell_006.attributes.new('sharp_edge', 'BOOLEAN', 'EDGE').data.foreach_set('value', [ (min(e.vertices), max(e.vertices)) in _k for e in me_cube_cell_006.edges])
_uv = me_cube_cell_006.uv_layers.new(name='UVMap')
_uv.uv.foreach_set('vector', [1.0, 0.0, 1.0, 0.807, 0.7351, 0.5673, 0.1678, 0.0, 0.807, 0.807, 0.0, 0.0, 0.8326, 0.0, 0.8337, 0.79, 0.0, 0.0, 0.8941, 0.0, 0.8941, 0.6646, 0.8779, 0.7764, 0.9956, 0.8386, 0.1575, 0.0, 1.0, 0.0, 1.0, 0.8427, 0.8326, 0.8326, 0.0, 0.0, 0.0, 0.0, 0.8322, 0.0, 0.9328, 0.1727, 0.9807, 0.2991, 0.9788, 0.4026, 0.807, 0.807, 0.8941, 0.8941, 0.0, 0.0, 1.0, 0.0, 1.0, 0.807, 0.1575, 0.1575, 0.3294, 0.1359, 0.811, 0.1027, 1.0, 0.09853, 1.0, 1.0, 0.6879, 0.0, 1.0, 0.0, 1.0, 1.0, 0.09853, 0.09853, 0.3928, 0.3928, 0.0, 0.0, 0.3003, 0.03601, 0.393, 0.3252, 0.7284, 0.0, 1.0, 0.0, 1.0, 0.3121, 0.6041, 0.7566, 0.6184, 0.7566, 0.6184, 0.769, 0.6105, 0.7703, 0.6467, 0.7434, 0.6316, 0.7434, 0.6316, 0.6534, 0.6623, 0.7094, 0.6643, 0.7131, 0.5032, 0.5066, 0.5199, 0.5066, 0.5222, 0.5096, 0.6184, 0.6331, 0.6184, 0.7434, 0.595, 0.7434, 0.4835, 0.6231, 0.474, 0.6129, 0.5025, 0.5081, 0.6184, 0.7434, 0.625, 0.7434, 0.625, 0.7491, 0.6184, 0.75, 0.6316, 0.7434, 0.6316, 0.75, 0.625, 0.7491, 0.625, 0.7434, 0.6184, 0.7566, 0.6184, 0.75, 0.625, 0.7491, 0.625, 0.7566, 0.5069, 0.5, 0.5135, 0.5, 0.5199, 0.5066, 0.5032, 0.5066, 0.5091, 0.4965, 0.5111, 0.498, 0.5135, 0.5, 0.5074, 0.4992, 0.6002, 0.75, 0.6184, 0.75, 0.6184, 0.7566, 0.6041, 0.7566, 0.595, 0.7434, 0.6184, 0.7434, 0.6184, 0.75, 0.6002, 0.75, 0.6444, 0.75, 0.6316, 0.75, 0.6316, 0.7434, 0.6467, 0.7434, 0.625, 0.7566, 0.625, 0.7694, 0.6184, 0.769, 0.6184, 0.7566, 0.6316, 0.6534, 0.6316, 0.7434, 0.625, 0.7434, 0.625, 0.6425, 0.625, 0.7434, 0.6184, 0.7434, 0.6189, 0.6337, 0.625, 0.6425, 0.0, 0.0, 0.3928, 0.0, 0.8427, 0.8427, 1.0, 1.0])
me_cube_cell_006.materials.append(mat_material)
me_cube_cell_006.use_remesh_fix_poles = True
me_cube_cell_006.use_remesh_preserve_attributes = False
me_cube_cell_006.update()
me_cube_cell_007 = bpy.data.meshes.new('Cube_cell.007')
me_cube_cell_007.from_pydata([(-0.03469, 0.09577, 0.439), (-0.022, 0.168, 0.5), (-0.3187, 0.1676, 0.5), (-0.004726, 0.05276, 0.5), (-0.3189, 0.1039, 0.5), (-0.4966, 0.1448, 0.4819), (-0.4923, 0.1375, 0.4923), (-0.4738, 0.1295, 0.5), (-0.4923, 0.1573, 0.4923), (-0.4738, 0.1667, 0.5), (-0.4966, 0.1448, 0.4819), (-0.4923, 0.1375, 0.4923), (-0.4738, 0.1295, 0.5), (-0.4923, 0.1573, 0.4923), (-0.022, 0.168, 0.5), (-0.3187, 0.1676, 0.5), (-0.3189, 0.1039, 0.5), (-0.004726, 0.05276, 0.5), (-0.4738, 0.1667, 0.5)], [], [(0, 15, 14), (0, 14, 17), (0, 17, 16), (11, 10, 0, 16, 12), (15, 0, 10, 13, 9), (3, 1, 2, 18, 7, 4), (8, 6, 7, 18), (6, 8, 5)])
_k = set([(1, 2), (1, 3), (2, 18), (3, 4), (4, 7), (5, 6), (5, 8), (6, 7), (8, 18), (9, 13), (9, 15), (10, 11), (10, 13), (11, 12), (12, 16), (14, 15), (14, 17), (16, 17)])
me_cube_cell_007.attributes.new('sharp_edge', 'BOOLEAN', 'EDGE').data.foreach_set('value', [ (min(e.vertices), max(e.vertices)) in _k for e in me_cube_cell_007.edges])
_uv = me_cube_cell_007.uv_layers.new(name='UVMap')
_uv.uv.foreach_set('vector', [0.0, 0.0, 0.5516, 0.0, 0.5495, 0.5495, 1.0, 0.0, 1.0, 0.5495, 0.4504, 0.0, 1.0, 1.0, 0.4504, 0.4504, 1.0, 0.4489, 0.828, 0.1122, 1.0, 0.1038, 1.0, 1.0, 0.4489, 0.4489, 0.6782, 0.1483, 1.0, 0.4484, 1.0, 1.0, 0.1038, 0.1038, 0.284, 0.112, 0.4696, 0.1477, 0.7512, 0.6118, 0.7555, 0.583, 0.8297, 0.5831, 0.8684, 0.5833, 0.8684, 0.5926, 0.8297, 0.599, 0.875, 0.5857, 0.875, 0.5906, 0.8684, 0.5926, 0.8684, 0.5833, 0.625, 0.1594, 0.625, 0.1643, 0.6213, 0.1612])
me_cube_cell_007.materials.append(mat_material)
me_cube_cell_007.use_remesh_fix_poles = True
me_cube_cell_007.use_remesh_preserve_attributes = False
me_cube_cell_007.update()
me_cube_cell_008 = bpy.data.meshes.new('Cube_cell.008')
me_cube_cell_008.from_pydata([(-0.03364, -0.0009786, -0.4066), (-0.1333, 0.099, -0.5), (0.03849, 0.01982, -0.5), (0.001234, -0.5, -0.4738), (0.02524, -0.5, -0.4461), (-0.02638, -0.4738, -0.5), (-0.01627, -0.4923, -0.4923), (0.05359, -0.2168, -0.5), (0.04656, -0.5, -0.4738), (0.06828, -0.4738, -0.5), (0.05995, -0.4923, -0.4923), (-0.1333, 0.099, -0.5), (0.03849, 0.01982, -0.5), (0.001234, -0.5, -0.4738), (0.02524, -0.5, -0.4461), (-0.02638, -0.4738, -0.5), (-0.01627, -0.4923, -0.4923), (0.05359, -0.2168, -0.5), (0.06828, -0.4738, -0.5), (0.05995, -0.4923, -0.4923), (0.04656, -0.5, -0.4738)], [], [(11, 0, 12), (12, 0, 14, 17), (14, 18, 17), (18, 14, 8, 19), (9, 15, 1, 2, 7), (4, 13, 20), (16, 15, 9, 10), (20, 13, 16, 10), (6, 3, 14, 0, 11, 5)])
_k = set([(1, 2), (1, 15), (2, 7), (3, 6), (3, 14), (4, 13), (4, 20), (5, 6), (5, 11), (7, 9), (8, 14), (8, 19), (9, 10), (10, 20), (11, 12), (12, 17), (13, 16), (15, 16), (17, 18), (18, 19)])
me_cube_cell_008.attributes.new('sharp_edge', 'BOOLEAN', 'EDGE').data.foreach_set('value', [ (min(e.vertices), max(e.vertices)) in _k for e in me_cube_cell_008.edges])
_uv = me_cube_cell_008.uv_layers.new(name='UVMap')
_uv.uv.foreach_set('vector', [0.6501, 0.6501, 0.0, 0.0, 0.6533, 0.0, 1.0, 0.3467, 1.0, 1.0, 0.0, 0.0, 0.5323, 0.0, 0.0, 0.0, 0.5307, 0.0, 0.5323, 0.5323, 1.0, 0.4693, 0.9762, 0.9762, 0.7045, 0.455, 0.6698, 0.25, 0.2671, 0.7434, 0.2434, 0.7434, 0.2167, 0.6003, 0.2596, 0.62, 0.2634, 0.6792, 0.3885, 0.8687, 0.3816, 0.8747, 0.3816, 0.8634, 0.2459, 0.75, 0.2434, 0.7434, 0.2671, 0.7434, 0.265, 0.75, 0.3816, 0.8634, 0.3816, 0.8747, 0.375, 0.8791, 0.375, 0.86, 0.5197, 0.062, 0.7061, 0.02756, 1.0, 0.0, 1.0, 0.0, 1.0, 0.6501, 0.4314, 0.1082])
me_cube_cell_008.materials.append(mat_material)
me_cube_cell_008.use_remesh_fix_poles = True
me_cube_cell_008.use_remesh_preserve_attributes = False
me_cube_cell_008.update()
me_cube_cell_009 = bpy.data.meshes.new('Cube_cell.009')
me_cube_cell_009.from_pydata([(-0.2319, 0.1001, -0.09472), (-0.2553, 0.2639, -0.02796), (-0.2489, 0.2066, -0.01853), (-0.5, 0.4738, -0.4738), (-0.4738, 0.5, -0.4738), (-0.4738, 0.4738, -0.5), (-0.4923, 0.4923, -0.4738), (-0.4889, 0.4889, -0.4889), (-0.4738, 0.4923, -0.4923), (-0.4923, 0.4738, -0.4923), (-0.5, 0.01391, -0.4738), (-0.5, -0.03187, -0.1798), (-0.2554, 0.1501, -0.5), (-0.4738, 0.03214, -0.5), (-0.4923, 0.02094, -0.4923), (-0.5, -0.04245, -0.1115), (-0.2191, 0.1698, -0.5), (-0.5, -0.02333, -0.09867), (-0.5, 0.2225, 0.06413), (-0.2211, 0.1865, -0.5), (-0.2497, 0.4073, -0.5), (-0.3682, 0.5, -0.03476), (-0.5, 0.3284, 0.04359), (-0.4163, 0.5, -0.01825), (-0.5, 0.4738, 0.01522), (-0.4738, 0.5, 0.001227), (-0.4923, 0.4923, 0.009), (-0.2819, 0.4738, -0.5), (-0.2987, 0.5, -0.4738), (-0.292, 0.4923, -0.4923), (-0.5, 0.2225, 0.06413), (-0.5, 0.3284, 0.04359), (-0.5, 0.01391, -0.4738), (-0.5, -0.03187, -0.1798), (-0.2554, 0.1501, -0.5), (-0.4738, 0.03214, -0.5), (-0.4923, 0.02094, -0.4923), (-0.2211, 0.1865, -0.5), (-0.2497, 0.4073, -0.5), (-0.5, 0.4738, 0.01522), (-0.4163, 0.5, -0.01825), (-0.4738, 0.5, 0.001227), (-0.4923, 0.4923, 0.009), (-0.2819, 0.4738, -0.5), (-0.3682, 0.5, -0.03476), (-0.292, 0.4923, -0.4923), (-0.5, -0.04245, -0.1115), (-0.2191, 0.1698, -0.5), (-0.2987, 0.5, -0.4738), (-0.5, -0.02333, -0.09867)], [], [(33, 10, 36, 35, 34), (0, 46, 33, 34, 47), (0, 2, 49, 46), (30, 49, 2), (38, 1, 37), (28, 44, 1, 38, 43, 45), (2, 1, 44), (31, 30, 2, 44, 40), (42, 39, 31, 40, 41), (16, 12, 13, 5, 27, 20, 19), (3, 32, 11, 15, 17, 18, 22, 24), (3, 6, 7, 9), (4, 8, 7, 6), (5, 9, 7, 8), (14, 9, 5, 13), (32, 3, 9, 14), (27, 5, 8, 29), (29, 8, 4, 48), (4, 6, 26, 25), (6, 3, 24, 26), (48, 4, 25, 23, 21), (1, 2, 0, 47, 37)])
_k = set([(10, 33), (10, 36), (11, 15), (11, 32), (12, 13), (12, 16), (13, 14), (14, 32), (15, 17), (16, 19), (17, 18), (18, 22), (19, 20), (20, 27), (21, 23), (21, 48), (22, 24), (23, 25), (24, 26), (25, 26), (27, 29), (28, 44), (28, 45), (29, 48), (30, 31), (30, 49), (31, 39), (33, 46), (34, 35), (34, 47), (35, 36), (37, 38), (37, 47), (38, 43), (39, 42), (40, 41), (40, 44), (41, 42), (43, 45), (46, 49)])
me_cube_cell_009.attributes.new('sharp_edge', 'BOOLEAN', 'EDGE').data.foreach_set('value', [ (min(e.vertices), max(e.vertices)) in _k for e in me_cube_cell_009.edges])
_uv = me_cube_cell_009.uv_layers.new(name='UVMap')
_uv.uv.foreach_set('vector', [1.0, 0.8501, 0.3255, 0.1754, 0.306, 0.1328, 0.3441, 0.1151, 1.0, 0.1141, 1.0, 0.0, 1.0, 0.8433, 0.8501, 0.8501, 0.1141, 0.1141, 0.1091, 0.0, 0.0, 0.0, 1.0, 0.0, 1.0, 0.8345, 0.8433, 0.8433, 0.8335, 0.0, 0.8345, 0.8345, 0.0, 0.0, 0.09499, 0.0, 1.0, 0.0, 1.0, 0.9049, 0.8522, 0.4602, 0.174, 0.0, 1.0, 0.0, 1.0, 0.905, 0.9033, 0.3062, 0.8883, 0.4361, 1.0, 1.0, 0.0, 0.0, 1.0, 0.145, 0.6828, 0.0, 1.0, 0.1665, 1.0, 1.0, 0.145, 0.145, 0.1535, 0.0, 0.6352, 0.1782, 0.6837, 0.2353, 0.6828, 0.6828, 0.1535, 0.1535, 0.5179, 0.1543, 0.1952, 0.5826, 0.1861, 0.5875, 0.1316, 0.617, 0.1316, 0.5066, 0.1795, 0.5066, 0.1876, 0.5232, 0.1947, 0.5784, 0.3816, 0.2434, 0.3816, 0.1285, 0.4551, 0.117, 0.4721, 0.1144, 0.4753, 0.1192, 0.516, 0.1806, 0.5109, 0.2071, 0.5038, 0.2434, 0.3816, 0.2434, 0.3816, 0.25, 0.3778, 0.25, 0.375, 0.2434, 0.3816, 0.2566, 0.375, 0.2566, 0.375, 0.2528, 0.3816, 0.25, 0.1316, 0.5066, 0.125, 0.5066, 0.125, 0.5028, 0.1316, 0.5, 0.125, 0.6198, 0.125, 0.5066, 0.1316, 0.5066, 0.1316, 0.617, 0.3816, 0.1285, 0.3816, 0.2434, 0.375, 0.2434, 0.375, 0.1302, 0.1795, 0.5066, 0.1316, 0.5066, 0.1316, 0.5, 0.177, 0.5, 0.375, 0.302, 0.375, 0.2566, 0.3816, 0.2566, 0.3816, 0.3003, 0.3816, 0.2566, 0.3816, 0.25, 0.5023, 0.25, 0.5003, 0.2566, 0.3816, 0.25, 0.3816, 0.2434, 0.5038, 0.2434, 0.5023, 0.25, 0.3816, 0.3003, 0.3816, 0.2566, 0.5003, 0.2566, 0.4954, 0.2709, 0.4913, 0.2829, 0.0, 0.0, 1.0, 0.0, 1.0, 0.0, 1.0, 0.8909, 0.9049, 0.9049])
me_cube_cell_009.materials.append(mat_material)
me_cube_cell_009.use_remesh_fix_poles = True
me_cube_cell_009.use_remesh_preserve_attributes = False
me_cube_cell_009.update()
me_cube_cell_010 = bpy.data.meshes.new('Cube_cell.010')
me_cube_cell_010.from_pydata([(0.02837, -0.4977, -0.4423), (-0.03279, -0.001878, -0.4042), (-0.06205, -0.04072, -0.08535), (-0.007017, -0.04348, 0.02496), (0.2292, -0.01353, 0.07624), (0.06348, -0.04182, 0.1047), (0.04876, -0.1009, 0.09338), (0.2484, -0.2509, 0.2876), (0.09166, -0.08157, 0.1406), (0.0161, -0.5, -0.3308), (0.02804, -0.5, -0.437), (0.08928, -0.4661, -0.5), (0.07137, -0.468, -0.5), (0.06182, -0.5, -0.429), (0.4337, -0.4286, -0.5), (0.1916, -0.5, -0.3964), (0.5, -0.4738, -0.3786), (0.5, -0.4326, -0.4738), (0.4923, -0.4255, -0.4923), (0.4923, -0.4923, -0.3377), (0.4738, -0.4242, -0.5), (0.4738, -0.5, -0.3247), (0.01284, -0.5, -0.2999), (0.04027, 0.01947, -0.5), (0.0712, 0.0242, -0.5), (0.4738, -0.5, 0.4138), (0.4174, -0.5, 0.44), (0.4923, -0.4923, 0.3981), (0.5, -0.4738, 0.3774), (0.4129, -0.5, 0.4353), (0.4065, -0.5, 0.4286), (0.3264, -0.5, 0.3434), (0.01785, -0.5, -0.2846), (0.4738, 0.08539, -0.5), (0.4923, 0.08739, -0.4923), (0.5, 0.04687, -0.1058), (0.5, 0.08655, -0.4738), (0.0161, -0.5, -0.3308), (0.02804, -0.5, -0.437), (0.06182, -0.5, -0.429), (0.08928, -0.4661, -0.5), (0.4337, -0.4286, -0.5), (0.1916, -0.5, -0.3964), (0.5, -0.4738, -0.3786), (0.5, -0.4326, -0.4738), (0.4923, -0.4255, -0.4923), (0.4923, -0.4923, -0.3377), (0.4738, -0.4242, -0.5), (0.4738, -0.5, -0.3247), (0.4923, 0.08739, -0.4923), (0.5, 0.08655, -0.4738), (0.04027, 0.01947, -0.5), (0.0712, 0.0242, -0.5), (0.4738, -0.5, 0.4138), (0.4174, -0.5, 0.44), (0.4923, -0.4923, 0.3981), (0.5, -0.4738, 0.3774), (0.01284, -0.5, -0.2999), (0.01785, -0.5, -0.2846), (0.4065, -0.5, 0.4286), (0.3264, -0.5, 0.3434), (0.4738, 0.08539, -0.5), (0.5, 0.04687, -0.1058), (0.4129, -0.5, 0.4353), (0.07137, -0.468, -0.5)], [], [(37, 1, 0, 38), (38, 0, 64, 40, 39), (39, 40, 41, 42), (45, 44, 43, 46, 48, 42, 41, 47), (2, 1, 37, 57), (6, 3, 58, 60), (2, 3, 1), (51, 1, 3, 52), (53, 55, 7, 54), (51, 64, 0, 1), (7, 8, 63, 54), (8, 6, 59, 63), (59, 6, 60), (3, 2, 57, 58), (61, 52, 3, 34), (6, 8, 3), (8, 5, 3), (5, 4, 3), (56, 62, 4, 7, 55), (4, 8, 7), (4, 5, 8), (20, 14, 11, 12, 23, 24, 33), (22, 9, 10, 13, 15, 21, 25, 26, 29, 30, 31, 32), (35, 28, 16, 17, 50), (25, 21, 19, 27), (27, 19, 16, 28), (18, 20, 33, 49), (18, 49, 50, 17), (62, 36, 34, 3, 4)])
_k = set([(9, 10), (9, 22), (10, 13), (11, 12), (11, 14), (12, 23), (13, 15), (14, 20), (15, 21), (16, 17), (16, 19), (17, 18), (18, 20), (19, 21), (22, 32), (23, 24), (24, 33), (25, 26), (25, 27), (26, 29), (27, 28), (28, 35), (29, 30), (30, 31), (31, 32), (33, 49), (34, 36), (34, 61), (35, 50), (36, 62), (37, 38), (37, 57), (38, 39), (39, 42), (40, 41), (40, 64), (41, 47), (42, 48), (43, 44), (43, 46), (44, 45), (45, 47), (46, 48), (49, 50), (51, 52), (51, 64), (52, 61), (53, 54), (53, 55), (54, 63), (55, 56), (56, 62), (57, 58), (58, 60), (59, 60), (59, 63)])
me_cube_cell_010.attributes.new('sharp_edge', 'BOOLEAN', 'EDGE').data.foreach_set('value', [ (min(e.vertices), max(e.vertices)) in _k for e in me_cube_cell_010.edges])
_uv = me_cube_cell_010.uv_layers.new(name='UVMap')
_uv.uv.foreach_set('vector', [0.9083, 0.9083, 0.0, 0.0, 1.0, 0.0, 1.0, 0.0441, 0.0441, 0.0441, 0.0, 0.0, 0.5359, 0.0, 1.0, 0.2207, 1.0, 0.5343, 0.5343, 0.5343, 0.2207, 0.2207, 1.0, 0.2197, 1.0, 0.6776, 0.2002, 0.109, 0.2464, 0.09459, 0.5116, 0.09486, 0.6309, 0.1095, 0.6801, 0.1445, 0.6776, 0.6776, 0.2197, 0.2197, 0.1917, 0.144, 0.0, 0.0, 1.0, 0.0, 1.0, 0.9083, 0.9013, 0.9013, 0.0, 0.0, 1.0, 0.0, 1.0, 0.9021, 0.8896, 0.8896, 0.0, 0.0, 1.0, 0.0, 1.0, 1.0, 1.0, 0.3447, 1.0, 1.0, 0.0, 0.0, 0.9124, 0.0, 0.8334, 0.5693, 0.8078, 0.8078, 0.0, 0.0, 0.8333, 0.0, 0.3447, 0.3447, 1.0, 0.4641, 1.0, 0.0, 1.0, 1.0, 0.0, 0.0, 1.0, 0.0, 1.0, 0.8936, 0.8333, 0.8333, 0.0, 0.0, 1.0, 0.0, 1.0, 0.889, 0.8936, 0.8936, 0.889, 0.889, 0.0, 0.0, 0.8896, 0.0, 0.0, 0.0, 1.0, 0.0, 1.0, 0.9026, 0.9021, 0.9021, 0.9124, 0.05805, 0.9124, 0.9124, 0.0, 0.0, 0.8991, 0.002962, 0.0, 0.0, 1.0, 0.0, 1.0, 1.0, 0.0, 0.0, 1.0, 0.0, 1.0, 1.0, 0.0, 0.0, 1.0, 0.0, 1.0, 1.0, 0.9568, 0.7904, 0.155, 0.0, 1.0, 0.0, 1.0, 0.0, 0.9998, 0.8079, 0.0, 0.0, 1.0, 0.0, 1.0, 1.0, 0.0, 0.0, 1.0, 0.0, 1.0, 1.0, 0.3684, 0.731, 0.3584, 0.7321, 0.2723, 0.7415, 0.2678, 0.742, 0.2601, 0.6201, 0.2678, 0.6189, 0.3684, 0.6037, 0.425, 0.8718, 0.4173, 0.871, 0.3907, 0.868, 0.3928, 0.8595, 0.4009, 0.8271, 0.4188, 0.7566, 0.6035, 0.7566, 0.61, 0.7707, 0.6088, 0.7718, 0.6071, 0.7734, 0.5859, 0.7934, 0.4289, 0.8705, 0.4736, 0.6133, 0.5943, 0.7434, 0.4053, 0.7434, 0.3816, 0.7332, 0.3816, 0.6034, 0.6035, 0.7566, 0.4188, 0.7566, 0.4156, 0.75, 0.5996, 0.75, 0.5995, 0.75, 0.4156, 0.75, 0.4053, 0.7434, 0.5943, 0.7434, 0.375, 0.7314, 0.3684, 0.731, 0.3684, 0.6037, 0.375, 0.6032, 0.375, 0.7314, 0.3754, 0.6032, 0.3816, 0.6034, 0.3816, 0.7332, 0.845, 0.0, 0.9391, 0.08962, 1.0, 0.1027, 1.0, 1.0, 0.0, 0.0])
me_cube_cell_010.materials.append(mat_material)
me_cube_cell_010.use_remesh_fix_poles = True
me_cube_cell_010.use_remesh_preserve_attributes = False
me_cube_cell_010.update()
me_cube_cell_011 = bpy.data.meshes.new('Cube_cell.011')
me_cube_cell_011.from_pydata([(0.5, -0.4738, -0.4738), (0.4738, -0.5, -0.4738), (0.4738, -0.4738, -0.5), (0.4923, -0.4923, -0.4738), (0.4889, -0.4889, -0.4889), (0.4738, -0.4923, -0.4923), (0.4923, -0.4738, -0.4923), (0.5, -0.4738, -0.3846), (0.5, -0.4351, -0.4738), (0.4923, -0.4279, -0.4923), (0.4923, -0.4923, -0.3438), (0.4738, -0.4265, -0.5), (0.4738, -0.5, -0.3308), (0.04853, -0.5, -0.4738), (0.02804, -0.5, -0.4426), (0.07027, -0.4738, -0.5), (0.06202, -0.4923, -0.4923), (0.4738, -0.4265, -0.5), (0.07027, -0.4738, -0.5), (0.4738, -0.5, -0.3308), (0.02804, -0.5, -0.4426), (0.5, -0.4738, -0.3846), (0.5, -0.4351, -0.4738), (0.4923, -0.4279, -0.4923), (0.4923, -0.4923, -0.3438), (0.06202, -0.4923, -0.4923), (0.04853, -0.5, -0.4738)], [], [(1, 19, 20, 26), (25, 13, 14, 15), (2, 18, 17), (21, 0, 22), (0, 3, 4, 6), (1, 5, 4, 3), (2, 6, 4, 5), (19, 1, 3, 24), (24, 3, 0, 21), (18, 2, 5, 16), (16, 5, 1, 26), (6, 2, 17, 23), (0, 6, 23, 22), (14, 12, 10, 7, 8, 9, 11, 15)])
_k = set([(7, 8), (7, 10), (8, 9), (9, 11), (10, 12), (11, 15), (12, 14), (13, 14), (13, 25), (15, 25), (16, 18), (16, 26), (17, 18), (17, 23), (19, 20), (19, 24), (20, 26), (21, 22), (21, 24), (22, 23)])
me_cube_cell_011.attributes.new('sharp_edge', 'BOOLEAN', 'EDGE').data.foreach_set('value', [ (min(e.vertices), max(e.vertices)) in _k for e in me_cube_cell_011.edges])
_uv = me_cube_cell_011.uv_layers.new(name='UVMap')
_uv.uv.foreach_set('vector', [0.3816, 0.7566, 0.4173, 0.7566, 0.3894, 0.868, 0.3816, 0.8629, 0.6773, 0.4278, 0.7107, 0.2592, 1.0, 0.0, 0.9371, 0.5272, 0.3684, 0.7434, 0.2677, 0.7426, 0.3684, 0.7316, 0.4039, 0.7434, 0.3816, 0.7434, 0.3816, 0.7338, 0.3816, 0.7434, 0.3816, 0.75, 0.3759, 0.75, 0.375, 0.7434, 0.3816, 0.7566, 0.375, 0.7566, 0.3759, 0.75, 0.3816, 0.75, 0.3684, 0.7434, 0.375, 0.7434, 0.3759, 0.75, 0.3684, 0.75, 0.4173, 0.7566, 0.3816, 0.7566, 0.3816, 0.75, 0.414, 0.75, 0.414, 0.75, 0.3816, 0.75, 0.3816, 0.7434, 0.4039, 0.7434, 0.2676, 0.7434, 0.3684, 0.7434, 0.3684, 0.75, 0.2655, 0.75, 0.375, 0.8595, 0.375, 0.7566, 0.3816, 0.7566, 0.3816, 0.8629, 0.375, 0.7434, 0.3684, 0.7434, 0.3684, 0.7316, 0.375, 0.732, 0.3816, 0.7434, 0.375, 0.7434, 0.375, 0.732, 0.3816, 0.7338, 1.0, 0.002277, 0.8272, 0.2068, 0.8691, 0.2856, 0.8863, 0.4181, 0.8861, 0.6701, 0.8687, 0.7051, 0.8268, 0.6848, 0.4659, 0.0])
me_cube_cell_011.materials.append(mat_material)
me_cube_cell_011.use_remesh_fix_poles = True
me_cube_cell_011.use_remesh_preserve_attributes = False
me_cube_cell_011.update()
me_cube_cell_012 = bpy.data.meshes.new('Cube_cell.012')
me_cube_cell_012.from_pydata([(-0.0342, -0.00158, -0.4043), (-0.06435, -0.03974, -0.08592), (-0.127, 0.00669, -0.06189), (-0.2307, 0.09823, -0.0948), (-0.4738, -0.4738, -0.5), (-0.4738, -0.5, -0.4738), (-0.5, -0.4738, -0.4738), (-0.4738, -0.4923, -0.4923), (-0.4889, -0.4889, -0.4889), (-0.4923, -0.4923, -0.4738), (-0.4923, -0.4738, -0.4923), (-0.5, -0.06162, -0.1087), (-0.5, -0.0442, -0.1118), (-0.5, -0.03343, -0.1807), (-0.2186, 0.1682, -0.5), (-0.2552, 0.1484, -0.5), (-0.5, 0.01181, -0.4738), (-0.4738, 0.03004, -0.5), (-0.4923, 0.01883, -0.4923), (-0.5, -0.1133, -0.09947), (-0.5, -0.166, -0.1232), (0.005505, -0.5, -0.2955), (-0.04858, -0.5, -0.2931), (-0.1373, 0.1017, -0.5), (-0.195, 0.1489, -0.5), (-0.5, -0.4738, -0.2619), (-0.4738, -0.5, -0.2749), (-0.4923, -0.4923, -0.2706), (0.01128, -0.5, -0.3032), (0.02665, -0.5, -0.4394), (-0.09055, -0.1459, -0.5), (-0.0009106, -0.5, -0.4738), (0.02492, -0.5, -0.4443), (-0.02881, -0.4738, -0.5), (-0.0186, -0.4923, -0.4923), (-0.5, -0.0442, -0.1118), (-0.5, -0.03343, -0.1807), (-0.2186, 0.1682, -0.5), (-0.2552, 0.1484, -0.5), (-0.5, 0.01181, -0.4738), (-0.4738, 0.03004, -0.5), (-0.4923, 0.01883, -0.4923), (-0.5, -0.1133, -0.09947), (-0.5, -0.166, -0.1232), (-0.5, -0.4738, -0.2619), (-0.04858, -0.5, -0.2931), (-0.4738, -0.5, -0.2749), (-0.1373, 0.1017, -0.5), (-0.09055, -0.1459, -0.5), (-0.02881, -0.4738, -0.5), (0.005505, -0.5, -0.2955), (-0.195, 0.1489, -0.5), (-0.4923, -0.4923, -0.2706), (0.01128, -0.5, -0.3032), (0.02665, -0.5, -0.4394), (-0.5, -0.06162, -0.1087), (-0.0009106, -0.5, -0.4738), (0.02492, -0.5, -0.4443), (-0.0186, -0.4923, -0.4923)], [], [(2, 3, 35, 55), (35, 3, 37, 38, 36), (41, 39, 36, 38, 40), (2, 55, 42), (2, 42, 43, 45, 50), (50, 1, 2), (1, 3, 2), (3, 51, 37), (46, 45, 43, 44, 52), (50, 53, 1), (57, 1, 53, 54), (57, 0, 1), (47, 0, 57, 48), (49, 48, 57, 31, 58), (33, 4, 17, 15, 14, 24, 23, 30), (19, 11, 12, 13, 16, 6, 25, 20), (32, 29, 28, 21, 22, 26, 5, 56), (4, 7, 8, 10), (5, 9, 8, 7), (6, 10, 8, 9), (4, 10, 18, 17), (18, 10, 6, 16), (27, 9, 5, 26), (6, 9, 27, 25), (34, 7, 4, 33), (56, 5, 7, 34), (0, 47, 51, 3, 1)])
_k = set([(11, 12), (11, 19), (12, 13), (13, 16), (14, 15), (14, 24), (15, 17), (16, 18), (17, 18), (19, 20), (20, 25), (21, 22), (21, 28), (22, 26), (23, 24), (23, 30), (25, 27), (26, 27), (28, 29), (29, 32), (30, 33), (31, 57), (31, 58), (32, 56), (33, 34), (34, 56), (35, 36), (35, 55), (36, 39), (37, 38), (37, 51), (38, 40), (39, 41), (40, 41), (42, 43), (42, 55), (43, 44), (44, 52), (45, 46), (45, 50), (46, 52), (47, 48), (47, 51), (48, 49), (49, 58), (50, 53), (53, 54), (54, 57)])
me_cube_cell_012.attributes.new('sharp_edge', 'BOOLEAN', 'EDGE').data.foreach_set('value', [ (min(e.vertices), max(e.vertices)) in _k for e in me_cube_cell_012.edges])
_uv = me_cube_cell_012.uv_layers.new(name='UVMap')
_uv.uv.foreach_set('vector', [0.0, 0.0, 1.0, 0.0, 1.0, 0.8424, 0.881, 0.881, 0.8424, 0.8424, 0.0, 0.0, 0.8909, 0.0, 1.0, 0.1142, 1.0, 0.8489, 0.8273, 0.1318, 0.8503, 0.1744, 0.8489, 0.8489, 0.1142, 0.1142, 0.7716, 0.1141, 1.0, 0.0, 1.0, 0.881, 0.1175, 0.0, 1.0, 1.0, 0.1175, 0.1175, 0.08739, 0.0, 0.882, 0.0, 1.0, 0.08918, 0.0973, 0.0, 1.0, 0.0, 1.0, 1.0, 0.0, 0.0, 1.0, 0.0, 1.0, 1.0, 1.0, 1.0, 0.1089, 0.1089, 1.0, 0.1091, 0.866, 0.7466, 0.118, 0.0, 0.9126, 0.0, 0.9122, 0.7304, 0.8986, 0.7609, 1.0, 0.9027, 0.09864, 0.0, 1.0, 0.0, 1.0, 0.0, 1.0, 1.0, 0.09864, 0.09864, 0.9777, 0.0, 0.0, 0.0, 1.0, 0.0, 1.0, 1.0, 1.0, 0.341, 1.0, 1.0, 0.0, 0.0, 0.5397, 0.0, 0.5391, 0.07486, 0.5397, 0.5397, 0.02232, 0.0, 0.2958, 0.01996, 0.4678, 0.04339, 0.2428, 0.7434, 0.1316, 0.7434, 0.1316, 0.6175, 0.1862, 0.5879, 0.1954, 0.583, 0.2012, 0.5878, 0.2157, 0.5996, 0.2274, 0.6615, 0.4751, 0.09667, 0.4728, 0.1096, 0.472, 0.1139, 0.4548, 0.1166, 0.3816, 0.128, 0.3816, 0.006551, 0.4345, 0.006551, 0.4692, 0.08349, 0.3894, 0.8683, 0.3902, 0.8683, 0.4242, 0.8722, 0.4261, 0.8736, 0.4267, 0.8871, 0.4313, 0.9934, 0.3816, 0.9934, 0.3816, 0.8752, 0.1316, 0.7434, 0.1316, 0.75, 0.1278, 0.75, 0.125, 0.7434, 0.3816, 0.9934, 0.3816, 1.0, 0.3778, 1.0, 0.375, 0.9934, 0.3816, 0.006551, 0.375, 0.006551, 0.375, 0.002769, 0.3816, 0.0, 0.1316, 0.7434, 0.125, 0.7434, 0.125, 0.6203, 0.1316, 0.6175, 0.375, 0.1297, 0.375, 0.006551, 0.3816, 0.006551, 0.3816, 0.128, 0.4323, 1.0, 0.3816, 1.0, 0.3816, 0.9934, 0.4313, 0.9934, 0.3816, 0.006551, 0.3816, 0.0, 0.4323, 0.0, 0.4345, 0.006551, 0.2454, 0.75, 0.1316, 0.75, 0.1316, 0.7434, 0.2428, 0.7434, 0.3816, 0.8752, 0.3816, 0.9934, 0.375, 0.9934, 0.375, 0.8796, 0.0, 0.0, 0.659, 0.0, 1.0, 0.1089, 1.0, 1.0, 0.0, 0.0])
me_cube_cell_012.materials.append(mat_material)
me_cube_cell_012.use_remesh_fix_poles = True
me_cube_cell_012.use_remesh_preserve_attributes = False
me_cube_cell_012.update()
me_cube_cell_013 = bpy.data.meshes.new('Cube_cell.013')
me_cube_cell_013.from_pydata([(0.4738, 0.5, 0.4738), (0.4738, 0.4738, 0.5), (0.5, 0.4738, 0.4738), (0.4738, 0.4923, 0.4923), (0.4889, 0.4889, 0.4889), (0.4923, 0.4738, 0.4923), (0.4923, 0.4923, 0.4738), (0.4656, 0.4722, 0.03584), (0.2293, -0.01194, 0.07698), (0.2474, -0.2491, 0.289), (-0.06558, 0.3319, 0.1287), (-0.07394, 0.1582, 0.1307), (0.06317, -0.04026, 0.1059), (-0.03267, 0.09664, 0.4375), (0.09222, -0.08101, 0.1429), (0.08712, -0.07746, 0.5), (0.03575, -0.002972, 0.5), (0.09039, -0.08201, 0.5), (0.1923, 0.5, 0.08354), (0.2241, 0.5, 0.07797), (0.344, 0.5, 0.05706), (-0.001845, 0.0519, 0.5), (0.1201, -0.1139, 0.5), (0.3412, -0.351, 0.5), (-0.01988, 0.1699, 0.5), (-0.01627, 0.241, 0.5), (-0.00352, 0.4738, 0.5), (-0.005916, 0.5, 0.4738), (-0.008832, 0.5, 0.4539), (-0.003628, 0.4923, 0.4923), (-0.04674, 0.5, 0.1937), (0.1784, 0.5, 0.08949), (0.3492, -0.3368, 0.5), (0.3896, 0.5, 0.05072), (0.4738, 0.5, 0.03923), (0.4805, 0.4972, 0.03786), (0.4891, 0.4937, 0.05239), (0.5, 0.4617, 0.09261), (0.5, 0.4738, 0.08325), (0.4923, 0.4923, 0.05804), (0.3839, -0.2736, 0.5), (0.5, 0.301, 0.2177), (0.5, -0.02778, 0.4738), (0.4738, -0.1093, 0.5), (0.4923, -0.06558, 0.4923), (0.5, 0.4738, 0.08325), (0.4923, 0.4923, 0.05804), (0.09039, -0.08201, 0.5), (0.1201, -0.1139, 0.5), (0.2241, 0.5, 0.07797), (0.344, 0.5, 0.05706), (0.08712, -0.07746, 0.5), (0.1923, 0.5, 0.08354), (0.03575, -0.002972, 0.5), (-0.001845, 0.0519, 0.5), (-0.01627, 0.241, 0.5), (-0.00352, 0.4738, 0.5), (-0.005916, 0.5, 0.4738), (-0.008832, 0.5, 0.4539), (-0.003628, 0.4923, 0.4923), (-0.04674, 0.5, 0.1937), (0.1784, 0.5, 0.08949), (0.3896, 0.5, 0.05072), (0.4738, 0.5, 0.03923), (0.4805, 0.4972, 0.03786), (0.4891, 0.4937, 0.05239), (0.5, 0.4617, 0.09261), (0.3492, -0.3368, 0.5), (0.3839, -0.2736, 0.5), (0.5, 0.301, 0.2177), (0.5, -0.02778, 0.4738), (0.4738, -0.1093, 0.5), (0.4923, -0.06558, 0.4923), (-0.01988, 0.1699, 0.5), (0.3412, -0.351, 0.5)], [], [(13, 10, 11), (10, 12, 11), (9, 14, 12), (51, 12, 14, 47), (19, 12, 10, 52), (13, 11, 12, 51, 53), (8, 9, 12), (54, 13, 53), (14, 9, 48, 47), (9, 74, 48), (13, 54, 73), (10, 13, 73, 55), (27, 58, 10, 55, 56, 59), (10, 58, 60), (61, 10, 60), (61, 52, 10), (9, 8, 67, 74), (62, 7, 20), (64, 7, 62, 63), (65, 7, 64), (66, 8, 7, 65, 46, 45), (68, 67, 8, 66, 69), (71, 68, 69, 70, 72), (21, 16, 15, 17, 22, 23, 32, 40, 43, 1, 26, 25, 24), (38, 2, 42, 41, 37), (0, 3, 4, 6), (1, 5, 4, 3), (2, 6, 4, 5), (39, 6, 2, 38), (35, 34, 0, 6, 39, 36), (44, 5, 1, 43), (5, 44, 42, 2), (26, 1, 3, 29), (3, 0, 57, 29), (30, 28, 57, 0, 34, 33, 50, 49, 18, 31), (7, 8, 12, 19, 20)])
_k = set([(15, 16), (15, 17), (16, 21), (17, 22), (18, 31), (18, 49), (19, 20), (19, 52), (20, 62), (21, 24), (22, 23), (23, 32), (24, 25), (25, 26), (26, 29), (27, 58), (27, 59), (28, 30), (28, 57), (29, 57), (30, 31), (32, 40), (33, 34), (33, 50), (34, 35), (35, 36), (36, 39), (37, 38), (37, 41), (38, 39), (40, 43), (41, 42), (42, 44), (43, 44), (45, 46), (45, 66), (46, 65), (47, 48), (47, 51), (48, 74), (49, 50), (51, 53), (52, 61), (53, 54), (54, 73), (55, 56), (55, 73), (56, 59), (58, 60), (60, 61), (62, 63), (63, 64), (64, 65), (66, 69), (67, 68), (67, 74), (68, 71), (69, 70), (70, 72), (71, 72)])
me_cube_cell_013.attributes.new('sharp_edge', 'BOOLEAN', 'EDGE').data.foreach_set('value', [ (min(e.vertices), max(e.vertices)) in _k for e in me_cube_cell_013.edges])
_uv = me_cube_cell_013.uv_layers.new(name='UVMap')
_uv.uv.foreach_set('vector', [0.0, 0.0, 1.0, 0.0, 1.0, 1.0, 0.0, 0.0, 1.0, 0.0, 1.0, 1.0, 0.0, 0.0, 1.0, 0.0, 1.0, 1.0, 1.0, 0.1119, 1.0, 1.0, 0.0, 0.0, 0.8779, 0.0, 1.0, 0.04536, 1.0, 1.0, 0.0, 0.0, 0.8675, 0.0, 1.0, 0.0, 1.0, 1.0, 0.0, 0.0, 0.8881, 0.0, 0.4428, 0.0, 0.0, 0.0, 1.0, 0.0, 1.0, 1.0, 0.4422, 0.0, 1.0, 0.0, 1.0, 0.5572, 0.0, 0.0, 1.0, 0.0, 1.0, 0.8095, 0.8779, 0.8779, 0.0, 0.0, 0.8088, 0.0, 0.8095, 0.8095, 1.0, 1.0, 0.4422, 0.4422, 1.0, 0.4452, 1.0, 0.0, 1.0, 1.0, 0.4452, 0.4452, 0.1189, 0.0, 0.9679, 0.1815, 1.0, 0.2288, 1.0, 1.0, 0.1189, 0.1189, 0.8441, 0.1193, 0.9141, 0.1376, 1.0, 1.0, 0.2288, 0.2288, 1.0, 0.2275, 1.0, 0.2308, 1.0, 1.0, 0.2275, 0.2275, 0.2308, 0.2308, 1.0, 0.1325, 1.0, 1.0, 1.0, 1.0, 0.0, 0.0, 0.8945, 0.0, 1.0, 0.1912, 0.6447, 0.0, 1.0, 0.0, 1.0, 0.5199, 1.0, 0.6775, 1.0, 1.0, 0.6447, 0.6447, 0.9678, 0.6418, 1.0, 0.7227, 1.0, 1.0, 0.6775, 0.6775, 0.1566, 0.0, 1.0, 0.0, 1.0, 1.0, 0.7227, 0.7227, 0.639, 0.6229, 0.2824, 0.1708, 0.8902, 0.0, 1.0, 0.1055, 1.0, 1.0, 0.1566, 0.1566, 0.2689, 0.0, 0.8905, 0.4079, 0.8902, 0.8902, 0.2689, 0.2689, 0.8329, 0.2675, 0.8737, 0.3085, 0.7505, 0.612, 0.7411, 0.6257, 0.7282, 0.6444, 0.7274, 0.6455, 0.72, 0.6535, 0.6647, 0.7128, 0.6627, 0.7092, 0.654, 0.6934, 0.6316, 0.6523, 0.6316, 0.5066, 0.7509, 0.5066, 0.7541, 0.5648, 0.755, 0.5825, 0.5208, 0.5066, 0.6184, 0.5066, 0.6184, 0.6319, 0.5544, 0.5498, 0.5232, 0.5096, 0.6184, 0.4934, 0.625, 0.4934, 0.6241, 0.5, 0.6184, 0.5, 0.6316, 0.5066, 0.625, 0.5066, 0.6241, 0.5, 0.6316, 0.5, 0.6184, 0.5066, 0.6184, 0.5, 0.6241, 0.5, 0.625, 0.5066, 0.5145, 0.5, 0.6184, 0.5, 0.6184, 0.5066, 0.5208, 0.5066, 0.5095, 0.4958, 0.5098, 0.4934, 0.6184, 0.4934, 0.6184, 0.5, 0.5145, 0.5, 0.5131, 0.4988, 0.625, 0.6414, 0.625, 0.5066, 0.6316, 0.5066, 0.6316, 0.6523, 0.625, 0.5066, 0.625, 0.6414, 0.6184, 0.6319, 0.6184, 0.5066, 0.7509, 0.5066, 0.6316, 0.5066, 0.6316, 0.5, 0.7509, 0.5, 0.625, 0.4934, 0.6184, 0.4934, 0.6184, 0.3735, 0.625, 0.3741, 0.5484, 0.3633, 0.6135, 0.3728, 0.6184, 0.3735, 0.6184, 0.4934, 0.5098, 0.4934, 0.5127, 0.4724, 0.5143, 0.461, 0.5195, 0.431, 0.5209, 0.4231, 0.5224, 0.4196, 0.0, 0.0, 1.0, 0.0, 1.0, 1.0, 0.04536, 0.04536, 0.4801, 0.0])
me_cube_cell_013.materials.append(mat_material)
me_cube_cell_013.use_remesh_fix_poles = True
me_cube_cell_013.use_remesh_preserve_attributes = False
me_cube_cell_013.update()

# ---- objects
ob_cube_cell = bpy.data.objects.new('Cube_cell', me_cube_cell_015)
ob_cube_cell_001 = bpy.data.objects.new('Cube_cell.001', me_cube_cell_016)
ob_cube_cell_002 = bpy.data.objects.new('Cube_cell.002', me_cube_cell_001)
ob_cube_cell_003 = bpy.data.objects.new('Cube_cell.003', me_cube_cell_002)
ob_cube_cell_004 = bpy.data.objects.new('Cube_cell.004', me_cube_cell_003)
ob_cube_cell_005 = bpy.data.objects.new('Cube_cell.005', me_cube_cell_004)
ob_cube_cell_006 = bpy.data.objects.new('Cube_cell.006', me_cube_cell_005)
ob_cube_cell_007 = bpy.data.objects.new('Cube_cell.007', me_cube_cell_006)
ob_cube_cell_008 = bpy.data.objects.new('Cube_cell.008', me_cube_cell_007)
ob_cube_cell_009 = bpy.data.objects.new('Cube_cell.009', me_cube_cell_008)
ob_cube_cell_010 = bpy.data.objects.new('Cube_cell.010', me_cube_cell_009)
ob_cube_cell_011 = bpy.data.objects.new('Cube_cell.011', me_cube_cell_010)
ob_cube_cell_012 = bpy.data.objects.new('Cube_cell.012', me_cube_cell_011)
ob_cube_cell_013 = bpy.data.objects.new('Cube_cell.013', me_cube_cell_012)
ob_cube_cell_014 = bpy.data.objects.new('Cube_cell.014', me_cube_cell_013)

# ---- transforms, parenting, visibility, modifiers, constraints
ob_cube_cell.location = (0.0, 0.0, 0.0)
ob_cube_cell_001.location = (0.0, 0.0, 0.0)
ob_cube_cell_002.location = (0.0, 0.0, 0.0)
ob_cube_cell_003.location = (0.0, 0.0, 0.0)
ob_cube_cell_004.location = (0.0, 0.0, 0.0)
ob_cube_cell_005.location = (0.0, 0.0, 0.0)
ob_cube_cell_006.location = (0.0, 0.0, 0.0)
ob_cube_cell_007.location = (0.0, 0.0, 0.0)
ob_cube_cell_008.location = (0.0, 0.0, 0.0)
ob_cube_cell_009.location = (0.0, 0.0, 0.0)
ob_cube_cell_010.location = (0.0, 0.0, 0.0)
ob_cube_cell_011.location = (0.0, 0.0, 0.0)
ob_cube_cell_012.location = (0.0, 0.0, 0.0)
ob_cube_cell_013.location = (0.0, 0.0, 0.0)
ob_cube_cell_014.location = (0.0, 0.0, 0.0)

# ---- collection membership
col_collection.objects.link(ob_cube_cell)
col_collection.objects.link(ob_cube_cell_001)
col_collection.objects.link(ob_cube_cell_002)
col_collection.objects.link(ob_cube_cell_003)
col_collection.objects.link(ob_cube_cell_004)
col_collection.objects.link(ob_cube_cell_005)
col_collection.objects.link(ob_cube_cell_006)
col_collection.objects.link(ob_cube_cell_007)
col_collection.objects.link(ob_cube_cell_008)
col_collection.objects.link(ob_cube_cell_009)
col_collection.objects.link(ob_cube_cell_010)
col_collection.objects.link(ob_cube_cell_011)
col_collection.objects.link(ob_cube_cell_012)
col_collection.objects.link(ob_cube_cell_013)
col_collection.objects.link(ob_cube_cell_014)

# ---- scene / render settings (as saved in the file)
scene.frame_start = 1; scene.frame_end = 250; scene.frame_set(1)
scene.render.engine = 'BLENDER_EEVEE_NEXT'
scene.cycles.sampling_pattern = 'TABULATED_SOBOL'
scene.cycles.use_light_tree = False
scene.view_settings.view_transform = 'Filmic'
bpy.context.view_layer.update()

# ---- added for rendering (the .blend has no active camera and no usable light): camera, sun
cam_auto = bpy.data.cameras.new('AutoCamera')
cam_auto.lens = 50.0
cam_auto.sensor_width = 36.0
cam_auto.clip_end = 1000.0
ob_auto_camera = bpy.data.objects.new('AutoCamera', cam_auto)
scene.collection.objects.link(ob_auto_camera)
ob_auto_camera.location = (1.60254, -1.92304, 1.28203)
ob_auto_camera.rotation_euler = (1.09748, -7.21219e-08, 0.694738)
scene.camera = ob_auto_camera
light_auto_sun = bpy.data.lights.new('AutoSun', 'SUN')
light_auto_sun.energy = 3.0
light_auto_sun.angle = 0.0523599
ob_auto_sun = bpy.data.objects.new('AutoSun', light_auto_sun)
scene.collection.objects.link(ob_auto_sun)
ob_auto_sun.rotation_euler = (0.872665, 0.174533, 0.523599)
bpy.context.view_layer.update()

